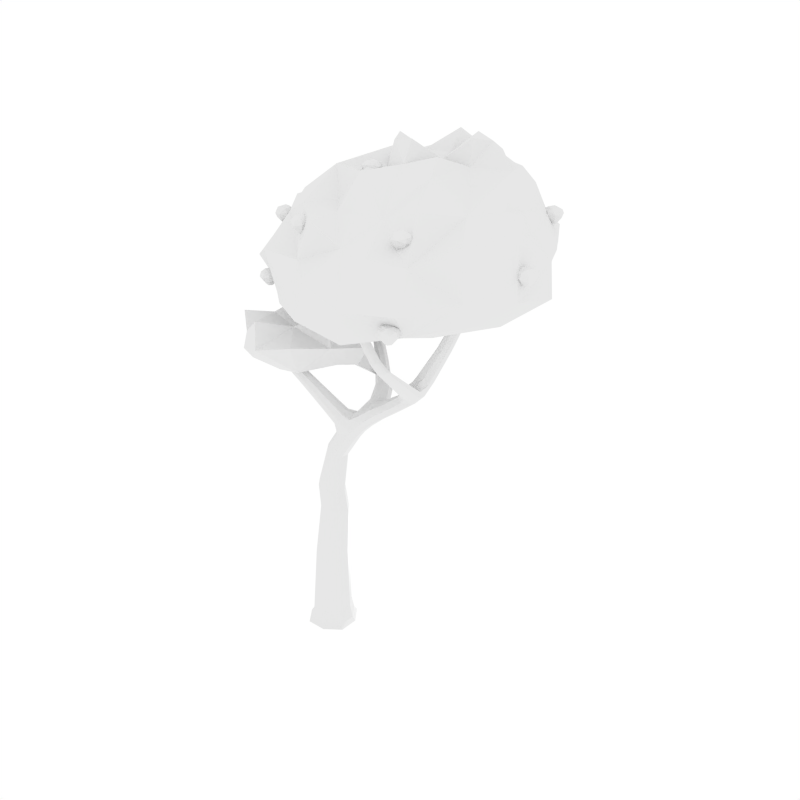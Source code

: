 # Source: tree2.blend  (saved by Blender 2.79.0; exported with 4.5.12 LTS)
import bpy
from mathutils import Matrix  # noqa: F401  (used for matrix-valued properties, if any)

bpy.ops.wm.read_factory_settings(use_empty=True)
scene = bpy.context.scene
scene.name = 'Scene'

# ---- collections
col_collection_1 = bpy.data.collections.new('Collection 1'); scene.collection.children.link(col_collection_1)

# ---- materials (node trees are filled in below, after node groups)
mat_material_005 = bpy.data.materials.new('Material.005')
mat_material_005.alpha_threshold = 0.0
mat_material_005.use_transparent_shadow = False
mat_material_005.roughness = 0.5

# ---- material node trees

# ---- world
world_world = bpy.data.worlds.new('World'); scene.world = world_world
world_world.color = (1.0, 1.0, 1.0)
world_world.use_sun_shadow = False
world_world.sun_shadow_jitter_overblur = 0.0
world_world.cycles.sampling_method = 'NONE'
world_world.cycles.sample_map_resolution = 256

# ---- lights
light_point = bpy.data.lights.new('Point', 'POINT')
light_point.transmission_factor = 0.0
light_point.energy = 100.0
light_point.shadow_buffer_clip_start = 0.5
light_point.shadow_soft_size = 0.1
light_point.shadow_maximum_resolution = 0.006
light_point.use_absolute_resolution = True

# ---- meshes
me_cube_036 = bpy.data.meshes.new('Cube.036')
me_cube_036.from_pydata([(0.2568, -0.7575, -0.908), (0.7159, 0.1501, -0.9079), (-0.1916, 0.6091, -0.908), (-0.6507, -0.2984, -0.9082), (0.5436, 0.09352, 4.073), (-0.9931, -0.1316, 8.057), (-0.2743, -0.1749, 4.301), (0.2598, -0.4218, 4.187), (0.009569, 0.3405, 4.187), (2.587, 1.336, 7.824), (0.9883, -0.087, 6.344), (0.8012, 0.5148, 6.354), (1.101, 0.2803, 6.143), (3.733, 1.363, 9.424), (2.945, 1.109, 7.803), (2.395, 0.9782, 7.936), (3.061, -1.044, 9.342), (3.307, 1.25, 9.465), (3.583, 1.08, 9.477), (3.457, 1.533, 9.413), (2.129, 0.4156, 7.374), (1.798, 0.6482, 7.473), (2.274, 0.7705, 7.217), (1.943, 1.003, 7.316), (3.229, -0.8947, 9.399), (2.968, -0.9718, 9.343), (3.136, -0.8228, 9.401), (2.938, 0.6891, 8.242), (2.519, 0.5538, 8.081), (3.042, 0.6862, 7.964), (2.623, 0.551, 7.803), (2.563, -1.238, 10.72), (2.36, -1.302, 10.67), (2.438, -1.368, 10.68), (2.484, -1.172, 10.71), (3.03, -0.0312, 8.779), (2.732, -0.1736, 8.673), (3.135, -0.06062, 8.642), (2.837, -0.2031, 8.536), (0.5712, 2.073, 8.077), (1.498, 0.4178, 6.619), (1.119, 0.3007, 7.032), (1.405, 0.06496, 6.825), (-0.4642, 2.89, 8.975), (0.5842, 2.209, 7.814), (0.2135, 2.055, 8.031), (-0.4034, 3.163, 8.833), (-0.7735, 2.947, 8.857), (-0.7127, 3.22, 8.714), (0.2264, 2.192, 7.768), (1.021, 0.9223, 6.869), (1.077, 0.9431, 7.283), (1.446, 1.048, 6.875), (1.503, 1.069, 7.289), (-0.5342, 3.158, 10.03), (-0.5763, 2.9, 10.14), (-0.8169, 3.207, 9.939), (-0.859, 2.95, 10.05), (0.6757, 0.1385, 5.401), (0.2577, 0.384, 5.537), (0.4803, -0.3073, 5.533), (0.06233, -0.06178, 5.669), (-1.33, -0.1233, 8.92), (-0.8868, -0.4837, 8.053), (-1.042, -0.3418, 7.91), (-0.8377, -0.2735, 8.199), (-1.355, -0.2338, 9.066), (-1.207, -0.2227, 8.997), (-1.402, -0.2734, 8.853), (-1.278, -0.3728, 8.93), (-0.1532, -0.0795, 7.632), (-0.4068, -0.1642, 7.274), (-0.2141, -0.34, 7.451), (-0.3458, 0.0963, 7.455), (-1.091, -0.4509, 8.448), (-1.233, -0.3266, 8.333), (-1.032, -0.2655, 8.562), (-1.175, -0.1412, 8.446), (0.4133, 0.3775, 6.734), (0.5841, -0.1883, 6.728), (0.3342, 0.03969, 6.499), (0.6631, 0.1495, 6.963), (-0.4141, -0.2208, 1.788), (-0.07318, 0.4436, 1.749), (0.5951, 0.1104, 1.709), (0.2542, -0.5539, 1.749), (-0.3117, -0.7549, -0.9081), (0.2334, -0.6706, -0.4499), (0.635, 0.1235, -0.4533), (-0.1591, 0.5253, -0.4499), (-0.5606, -0.2689, -0.4466), (-0.6481, 0.2702, -0.9081), (0.3769, 0.6064, -0.9079), (0.7132, -0.4184, -0.9079), (-0.7369, -0.3267, -1.051), (-0.2199, 0.6954, -1.051), (0.8021, 0.1784, -1.051), (0.2851, -0.8437, -1.051), (-0.2239, -0.1584, 3.544), (0.08466, 0.3845, 3.421), (0.6549, 0.1301, 3.298), (0.3463, -0.4128, 3.421), (0.3464, 0.3492, 4.102), (0.5363, -0.2292, 4.102), (-0.0793, -0.4239, 4.272), (-0.2648, 0.1412, 4.272), (0.8787, 0.216, 6.901), (0.933, 0.6352, 6.599), (1.26, 0.3348, 6.368), (1.164, -0.01779, 6.579), (0.7836, -0.1478, 6.544), (0.05524, 0.2252, 5.637), (1.12, 0.04031, 6.19), (0.5158, 0.3701, 5.437), (2.708, 1.084, 8.443), (2.89, 1.428, 8.35), (3.228, 1.214, 8.335), (3.092, 0.8551, 8.509), (2.399, 1.212, 7.888), (1.436, 0.7197, 6.686), (1.524, 0.1853, 6.668), (2.47, 0.7282, 7.992), (3.907, 1.414, 10.71), (4.066, 1.648, 10.7), (4.278, 1.522, 10.75), (4.16, 1.302, 10.76), (3.635, 1.519, 9.403), (3.725, 1.179, 9.456), (3.41, 1.095, 9.482), (3.311, 1.434, 9.438), (1.788, 0.8851, 7.418), (2.817, 1.314, 7.782), (3.008, 0.8548, 7.868), (1.928, 0.442, 7.464), (2.478, 0.5801, 7.63), (2.161, 0.8575, 7.696), (2.691, 0.9828, 7.53), (2.341, 1.21, 7.568), (3.011, -1.007, 9.717), (2.868, -1.15, 9.671), (3.098, -1.079, 9.729), (2.955, -1.223, 9.683), (3.17, -0.9922, 9.368), (2.467, 0.52, 7.906), (3.223, -0.8164, 9.416), (2.702, 0.6207, 8.226), (2.552, -1.169, 10.73), (2.365, -1.364, 10.67), (2.858, 0.6164, 7.81), (2.711, -0.2208, 8.581), (3.096, 0.723, 8.148), (2.853, -0.09824, 8.757), (2.968, 0.4408, 8.418), (2.589, 0.3037, 8.281), (3.076, 0.4367, 8.189), (2.697, 0.2995, 8.052), (2.405, -1.224, 10.68), (2.522, -1.323, 10.7), (3.011, -0.1424, 8.552), (3.158, -0.007116, 8.741), (2.97, -1.04, 9.33), (3.03, -0.8844, 9.371), (3.095, -0.521, 9.162), (2.88, -0.6686, 9.085), (3.194, -0.5797, 9.115), (2.979, -0.7273, 9.038), (2.145, 0.9742, 7.229), (2.284, 0.5362, 7.27), (1.062, 0.6114, 7.093), (1.237, 0.09177, 6.982), (1.596, 0.8957, 7.185), (1.83, 0.5547, 6.902), (1.415, 0.4346, 7.256), (1.722, 0.1974, 7.088), (-0.7786, 3.281, 9.187), (-0.4753, 3.228, 9.298), (-0.8306, 3.009, 9.321), (-0.5273, 2.956, 9.432), (-0.3559, 3.005, 8.936), (1.298, 1.01, 7.381), (-0.5434, 3.266, 8.736), (0.9488, 0.9028, 7.083), (-0.907, 3.085, 9.972), (-0.6666, 3.253, 9.957), (0.6706, 2.143, 7.962), (-0.6346, 2.858, 8.949), (0.4051, 2.237, 7.721), (-0.8199, 3.09, 8.759), (-0.4381, 2.898, 8.312), (-0.4911, 2.663, 8.484), (-0.1173, 2.857, 8.413), (-0.1703, 2.622, 8.585), (0.3857, 2.032, 8.116), (0.1339, 2.117, 7.892), (1.587, 1.092, 7.092), (1.213, 0.9785, 6.76), (0.8547, 1.425, 7.236), (0.8872, 1.392, 7.598), (1.254, 1.509, 7.235), (1.287, 1.477, 7.597), (-0.7297, 2.866, 10.12), (-0.4831, 3.011, 10.11), (0.2227, -0.2987, 5.635), (0.6019, 0.4496, 6.551), (0.6822, -0.1431, 5.433), (0.9784, 0.4871, 6.2), (0.9342, 0.2248, 5.853), (0.5883, 0.4636, 6.034), (0.7893, -0.1733, 6.026), (0.3548, 0.03857, 6.194), (-0.9221, -0.2826, 8.318), (-0.9736, -0.4866, 8.18), (-1.074, -0.1451, 8.182), (-1.126, -0.3491, 8.044), (-1.058, -0.1975, 7.948), (0.5605, 0.342, 6.908), (-0.825, -0.4103, 8.162), (0.442, -0.1647, 6.555), (-1.27, -0.2191, 9.078), (-1.325, -0.3265, 9.035), (-1.36, -0.1483, 9.027), (-1.415, -0.2557, 8.983), (-1.398, -0.1709, 8.867), (-1.088, -0.1603, 8.532), (-1.027, -0.386, 8.533), (-1.357, -0.3633, 8.875), (-0.4265, 0.01461, 7.32), (-0.9015, -0.1537, 8.165), (-0.1375, -0.2491, 7.585), (-0.9753, -0.469, 7.945), (-0.6308, -0.2139, 8.03), (-0.8476, -0.2863, 7.723), (-0.6829, -0.4366, 7.874), (-0.7955, -0.06353, 7.878), (-1.241, -0.1995, 8.36), (-1.25, -0.1381, 8.975), (-1.213, -0.3199, 8.982), (-1.175, -0.4383, 8.362), (-1.204, -0.4039, 8.738), (-1.334, -0.2946, 8.646), (-1.137, -0.2397, 8.824), (-1.268, -0.1304, 8.732), (-0.2323, 0.06891, 7.589), (-0.3237, -0.3219, 7.317), (0.3087, 0.2716, 6.559), (0.6835, -0.07038, 6.903), (0.1318, 0.2695, 7.002), (0.286, -0.2414, 6.997), (0.06048, -0.03554, 6.79), (0.3574, 0.06363, 7.209), (-0.1661, -0.5507, 1.778), (-0.4098, 0.192, 1.778), (0.5926, -0.3077, 1.719), (0.3453, 0.4458, 1.719), (-0.2641, -0.6681, -0.4474), (-0.5583, 0.2285, -0.4474), (0.3383, 0.5231, -0.4525), (0.6327, -0.3742, -0.4525), (-0.734, 0.3136, -1.051), (0.4203, 0.6924, -1.051), (0.7991, -0.4619, -1.051), (-0.3551, -0.8407, -1.051), (-0.0183, -0.4142, 3.513), (-0.2099, 0.1696, 3.513), (0.4446, 0.4, 3.329), (0.6455, -0.212, 3.329), (0.9505, -0.03242, 6.79), (0.8022, 0.5113, 6.83), (1.149, 0.6192, 6.448), (1.283, 0.1025, 6.417), (2.774, 0.8248, 8.382), (2.711, 1.307, 8.404), (3.107, 1.41, 8.316), (3.211, 0.9299, 8.295), (4.057, 1.309, 10.86), (3.981, 1.586, 10.82), (4.203, 1.638, 10.72), (4.272, 1.382, 10.76), (2.161, 1.09, 7.642), (2.563, 1.185, 7.516), (2.751, 0.7247, 7.612), (2.306, 0.6213, 7.739), (3.087, -1.002, 9.736), (2.921, -1.066, 9.688), (2.873, -1.218, 9.668), (3.051, -1.175, 9.707), (2.912, 0.3646, 8.059), (2.55, 0.2697, 8.137), (3.118, 0.4754, 8.342), (2.75, 0.3709, 8.402), (3.111, -0.6721, 9.063), (3.198, -0.5095, 9.16), (2.875, -0.7308, 9.044), (2.962, -0.5842, 9.133), (1.695, 0.8288, 6.957), (1.854, 0.3195, 6.95), (1.357, 0.7361, 7.256), (1.541, 0.2239, 7.221), (-0.8794, 3.151, 9.228), (-0.615, 3.329, 9.206), (-0.4244, 3.072, 9.395), (-0.693, 2.921, 9.408), (-0.06263, 2.724, 8.527), (-0.3449, 2.59, 8.574), (-0.2654, 2.943, 8.316), (-0.5438, 2.785, 8.376), (1.089, 1.425, 7.682), (0.777, 1.389, 7.423), (1.376, 1.516, 7.423), (1.041, 1.474, 7.139), (0.5605, -0.1872, 6.242), (0.3961, 0.3442, 6.247), (0.9485, -0.03153, 5.893), (0.7972, 0.4412, 5.901), (-0.9113, -0.4153, 8.282), (-0.9838, -0.1665, 8.285), (-1.061, -0.4724, 8.077), (-1.14, -0.2091, 8.079), (-1.266, -0.2925, 9.043), (-1.292, -0.1603, 9.038), (-1.373, -0.3224, 8.969), (-1.4, -0.1854, 8.963), (-0.8645, -0.1334, 7.763), (-0.6984, -0.08695, 7.993), (-0.6173, -0.3589, 7.99), (-0.7766, -0.4211, 7.76), (-1.335, -0.1823, 8.666), (-1.185, -0.1469, 8.799), (-1.139, -0.3462, 8.804), (-1.284, -0.3932, 8.671), (0.2647, 0.2374, 7.159), (0.1578, -0.2201, 6.841), (0.03743, 0.1738, 6.844), (0.3758, -0.1349, 7.155), (4.358, 1.041, 13.63), (4.991, 2.815, 13.51), (4.373, 5.762, 12.26), (2.188, 5.806, 13.37), (0.9051, 3.742, 10.21), (0.07124, 3.107, 14.22), (-2.015, 2.252, 9.83), (-2.592, 1.312, 12.34), (-2.843, 3.727, 10.65), (-1.152, 1.932, 13.95), (2.192, 4.472, 14.96), (2.715, 3.399, 14.21), (3.055, 4.764, 14.21), (0.4019, 4.779, 14.24), (-2.426, 3.5, 12.84), (-3.922, 1.162, 10.68), (2.393, 6.313, 11.93), (3.795, 5.206, 13.57), (5.486, 1.205, 10.72), (3.138, -2.836, 11.84), (6.213, 2.452, 12.42), (5.954, -1.159, 12.22), (2.268, -0.4456, 10.38), (0.3947, 4.962, 11.14), (2.012, 5.32, 14.22), (1.236, 2.208, 14.29), (0.8407, 3.693, 14.38), (3.232, 4.993, 11.36), (0.2875, 4.947, 13.07), (2.286, 0.04583, 13.36), (0.5434, 0.08372, 13.23), (-0.03458, -0.9862, 11.98), (-1.185, -0.7398, 10.66), (-0.5494, -0.4747, 10.24), (-0.2429, 1.111, 8.04), (0.1022, 1.635, 8.663), (0.3629, -0.1498, 9.048), (-0.8383, 1.25, 9.935), (-1.447, 2.618, 8.584), (-2.656, -0.5046, 8.693), (-2.544, 1.384, 8.713), (-2.156, 0.03684, 9.518), (-1.457, -1.514, 8.929), (-1.927, -0.08132, 7.645), (1.594, 2.027, 9.891), (3.296, 2.64, 13.94), (6.045, -0.8024, 11.53), (6.514, 0.3896, 12.46), (5.165, 4.435, 12.22), (-1.07, 4.734, 10.73), (0.5256, 4.584, 10.6), (2.094, 5.547, 13.93), (3.396, 6.061, 12.24), (4.324, 5.78, 11.44), (3.488, 4.929, 14.06), (-0.3952, 3.065, 9.63), (-0.1954, 2.746, 13.74), (-2.433, 0.2762, 10.75), (-3.64, 2.369, 10.75), (-3.344, 1.581, 9.984), (-1.945, 1.361, 13.2), (-1.331, 0.8195, 9.677), (-2.649, 3.419, 9.666), (-1.873, 3.068, 13.57), (-0.1361, 0.9037, 13.29), (2.523, 3.725, 14.94), (2.021, 4.979, 14.22), (2.699, 4.678, 14.29), (0.1598, 3.327, 14.86), (0.6163, 2.207, 14.1), (0.01307, 4.196, 14.12), (3.407, 4.0, 14.72), (2.626, 5.26, 14.16), (1.386, -2.273, 11.93), (4.501, 4.175, 13.69), (-0.9573, 4.541, 12.97), (2.956, 5.506, 13.34), (-1.31, 0.324, 12.12), (-3.171, 2.244, 12.57), (-2.455, 3.255, 11.72), (-3.229, 1.317, 11.57), (2.252, 6.17, 12.7), (3.735, 5.22, 12.72), (2.966, -1.522, 12.84), (0.7523, -0.7296, 9.756), (1.29, 0.04339, 13.32), (4.968, 1.967, 13.68), (6.459, 2.196, 11.48), (5.496, 2.476, 13.05), (4.28, 3.649, 10.72), (1.548, 1.401, 14.0), (2.912, -2.45, 10.69), (2.726, 5.668, 11.56), (0.3789, 4.738, 13.82), (1.096, 2.722, 14.9), (0.5926, 4.448, 14.28), (0.1907, 5.29, 12.1), (5.574, -0.7107, 13.52), (4.751, -2.34, 11.92), (3.961, 0.137, 10.32), (1.494, 5.304, 11.59), (1.079, 5.396, 14.53), (2.031, 2.721, 14.52), (1.514, 4.059, 14.3), (2.141, 4.461, 10.51), (1.206, 5.441, 13.23), (3.365, 0.1933, 13.79), (0.2692, -0.7445, 13.11), (-0.5739, -1.091, 11.08), (-0.8582, -0.9809, 10.45), (-3.255, 0.8111, 8.591), (-2.095, -1.386, 8.792), (-2.3, -0.3138, 8.324), (-2.933, -0.5045, 9.539), (-0.6236, 2.4, 8.566), (1.111, 0.7326, 8.993), (0.6262, 1.705, 7.548), (-0.3576, 1.536, 9.457), (-0.9892, 2.182, 7.592), (-1.568, -0.9897, 8.458), (-1.724, -1.204, 9.696), (-2.471, 1.054, 9.213), (-2.416, 1.093, 8.04), (0.1926, 0.2811, 8.308), (-0.04561, 0.2182, 9.995), (-1.296, 1.949, 9.287), (-2.198, 2.115, 8.678), (-1.498, 0.6353, 9.655), (-0.5133, -0.9635, 9.074), (-1.135, 0.4369, 7.799), (0.8663, -2.092, 10.71), (0.1134, 1.402, 10.19), (0.4816, 1.164, 14.17), (5.048, 4.236, 11.51), (4.022, 3.631, 14.26), (6.491, 0.4599, 11.9), (-0.8574, 4.387, 14.1), (-0.7749, 4.02, 10.15), (3.547, 6.207, 11.61), (2.834, 5.497, 13.92), (-0.8846, 0.1902, 13.22), (-2.199, 0.3445, 10.31), (-2.281, 2.241, 12.9), (-3.292, 2.415, 10.3), (0.5505, 2.601, 14.81), (2.961, 4.143, 14.86), (0.2857, 4.073, 14.18), (2.468, 5.035, 14.21), (1.644, -0.993, 12.7), (6.217, 0.8455, 13.61), (4.829, 4.335, 13.02), (-0.9823, 4.526, 11.87), (3.156, 5.688, 12.74), (-2.282, -0.1517, 11.57), (-3.618, 2.296, 11.66), (2.899, 2.757, 10.48), (2.456, 1.912, 14.16), (4.568, -1.845, 11.16), (1.618, 5.424, 10.79), (1.074, 5.538, 13.98), (1.748, 3.34, 14.28), (1.225, 4.907, 14.85), (1.431, 5.205, 12.36), (4.276, -1.365, 12.82), (-2.783, 0.5532, 8.078), (-2.579, 0.5403, 9.023), (-2.194, -1.128, 9.239), (-2.025, -1.099, 8.395), (-0.8273, 1.982, 9.133), (-0.3796, 2.075, 8.035), (0.2117, 0.8769, 9.545), (0.5739, 0.8015, 8.245), (-1.63, 1.424, 8.293), (-0.5552, -0.6836, 8.16), (-1.002, -0.2942, 9.435), (-2.19, 1.83, 9.687), (3.735, -0.7758, 13.12), (3.802, -0.8105, 13.26), (3.575, -0.8939, 13.14), (3.392, -0.8688, 13.15), (3.377, -0.9192, 13.3), (3.23, -0.7221, 13.27), (3.308, -0.5301, 13.15), (3.462, -0.3429, 13.25), (3.691, -0.3827, 13.23), (3.829, -0.5742, 13.21), (3.454, -0.5154, 13.48), (3.475, -0.3852, 13.4), (3.274, -0.4832, 13.35), (3.566, -0.5615, 12.98), (3.446, -0.5716, 12.99), (3.401, -0.6833, 13.0), (3.616, -0.6654, 12.98), (3.493, -0.7656, 12.99), (3.65, -0.7817, 13.47), (3.614, -0.9487, 13.34), (3.775, -0.7931, 13.38), (3.679, -0.5524, 13.46), (3.804, -0.584, 13.38), (3.682, -0.4186, 13.38), (3.423, -0.7425, 13.49), (3.285, -0.7127, 13.42), (3.406, -0.8781, 13.42), (-3.049, 1.613, 11.89), (-2.975, 1.562, 12.02), (-3.213, 1.501, 11.9), (-3.393, 1.531, 11.93), (-3.402, 1.467, 12.08), (-3.542, 1.672, 12.07), (-3.462, 1.871, 11.97), (-3.295, 2.042, 12.07), (-3.068, 1.995, 12.04), (-2.941, 1.802, 11.99), (-3.297, 1.848, 12.29), (-3.275, 1.985, 12.21), (-3.482, 1.9, 12.17), (-3.216, 1.847, 11.78), (-3.335, 1.84, 11.79), (-3.384, 1.73, 11.79), (-3.17, 1.742, 11.76), (-3.297, 1.646, 11.77), (-3.115, 1.577, 12.24), (-3.165, 1.425, 12.09), (-2.996, 1.57, 12.14), (-3.075, 1.805, 12.25), (-2.957, 1.777, 12.15), (-3.071, 1.945, 12.18), (-3.338, 1.623, 12.27), (-3.478, 1.665, 12.22), (-3.365, 1.496, 12.19), (6.395, 0.8984, 12.48), (6.352, 0.949, 12.63), (6.581, 0.9689, 12.48), (6.751, 0.8954, 12.48), (6.793, 0.9387, 12.63), (6.878, 0.7095, 12.59), (6.741, 0.5464, 12.48), (6.552, 0.407, 12.59), (6.34, 0.5074, 12.59), (6.258, 0.729, 12.58), (6.626, 0.5695, 12.82), (6.563, 0.4503, 12.74), (6.778, 0.4909, 12.68), (6.486, 0.6475, 12.33), (6.605, 0.6248, 12.33), (6.678, 0.7203, 12.33), (6.466, 0.7611, 12.33), (6.612, 0.8244, 12.33), (6.509, 0.8787, 12.82), (6.576, 1.031, 12.68), (6.384, 0.924, 12.74), (6.418, 0.6659, 12.82), (6.299, 0.7305, 12.74), (6.372, 0.5384, 12.74), (6.717, 0.7797, 12.82), (6.836, 0.7142, 12.74), (6.763, 0.9064, 12.74), (4.69, 4.732, 12.84), (4.647, 4.782, 12.99), (4.876, 4.802, 12.84), (5.046, 4.729, 12.84), (5.088, 4.772, 12.99), (5.173, 4.543, 12.95), (5.036, 4.38, 12.84), (4.847, 4.24, 12.95), (4.635, 4.341, 12.95), (4.553, 4.562, 12.94), (4.921, 4.403, 13.18), (4.859, 4.284, 13.1), (5.074, 4.324, 13.04), (4.782, 4.481, 12.69), (4.9, 4.458, 12.69), (4.974, 4.554, 12.69), (4.761, 4.594, 12.69), (4.907, 4.658, 12.69), (4.804, 4.712, 13.18), (4.871, 4.864, 13.04), (4.679, 4.757, 13.1), (4.714, 4.499, 13.18), (4.595, 4.564, 13.1), (4.668, 4.372, 13.1), (5.013, 4.613, 13.18), (5.132, 4.547, 13.1), (5.059, 4.74, 13.1), (-1.327, 2.019, 8.165), (-1.281, 2.066, 8.314), (-1.24, 1.84, 8.165), (-1.297, 1.664, 8.165), (-1.25, 1.626, 8.314), (-1.471, 1.52, 8.272), (-1.646, 1.641, 8.165), (-1.802, 1.817, 8.277), (-1.722, 2.037, 8.277), (-1.509, 2.139, 8.263), (-1.633, 1.758, 8.504), (-1.758, 1.809, 8.424), (-1.698, 1.599, 8.36), (-1.569, 1.904, 8.013), (-1.58, 1.784, 8.012), (-1.478, 1.719, 8.013), (-1.457, 1.935, 8.012), (-1.381, 1.796, 8.012), (-1.336, 1.903, 8.503), (-1.179, 1.85, 8.367), (-1.303, 2.032, 8.424), (-1.557, 1.974, 8.503), (-1.503, 2.098, 8.427), (-1.688, 2.007, 8.427), (-1.416, 1.686, 8.502), (-1.47, 1.562, 8.427), (-1.285, 1.652, 8.427), (0.4661, 2.066, 13.96), (0.5125, 2.113, 14.11), (0.5536, 1.887, 13.96), (0.4961, 1.711, 13.96), (0.5432, 1.673, 14.11), (0.3228, 1.567, 14.07), (0.1477, 1.688, 13.96), (-0.00866, 1.864, 14.07), (0.07172, 2.084, 14.07), (0.2848, 2.186, 14.06), (0.16, 1.805, 14.3), (0.03559, 1.856, 14.22), (0.09586, 1.646, 14.16), (0.2248, 1.951, 13.81), (0.2132, 1.831, 13.81), (0.3151, 1.767, 13.81), (0.336, 1.982, 13.81), (0.4125, 1.843, 13.81), (0.4571, 1.95, 14.3), (0.6149, 1.897, 14.16), (0.4906, 2.079, 14.22), (0.2367, 2.021, 14.3), (0.2901, 2.145, 14.22), (0.1056, 2.055, 14.22), (0.3778, 1.733, 14.3), (0.3236, 1.609, 14.22), (0.5082, 1.699, 14.22), (-0.2218, -0.237, 12.73), (-0.1753, -0.1897, 12.88), (-0.1342, -0.4159, 12.73), (-0.1917, -0.592, 12.73), (-0.1447, -0.6298, 12.88), (-0.365, -0.7358, 12.84), (-0.5401, -0.6145, 12.73), (-0.6965, -0.4388, 12.84), (-0.6161, -0.2188, 12.84), (-0.4031, -0.1166, 12.83), (-0.5278, -0.4977, 13.07), (-0.6523, -0.4465, 12.99), (-0.592, -0.6567, 12.93), (-0.4631, -0.3516, 12.58), (-0.4746, -0.4716, 12.58), (-0.3728, -0.5361, 12.58), (-0.3519, -0.3205, 12.58), (-0.2753, -0.4599, 12.58), (-0.2308, -0.3523, 13.07), (-0.07298, -0.4053, 12.93), (-0.1972, -0.2239, 12.99), (-0.4511, -0.2819, 13.07), (-0.3977, -0.1578, 12.99), (-0.5823, -0.2481, 12.99), (-0.31, -0.5694, 13.07), (-0.3642, -0.6937, 12.99), (-0.1797, -0.6034, 12.99), (-0.8523, 4.729, 12.96), (-0.8058, 4.777, 13.11), (-0.7648, 4.55, 12.96), (-0.8223, 4.374, 12.96), (-0.7752, 4.336, 13.11), (-0.9956, 4.231, 13.07), (-1.171, 4.352, 12.96), (-1.327, 4.528, 13.07), (-1.247, 4.748, 13.07), (-1.034, 4.85, 13.06), (-1.158, 4.469, 13.3), (-1.283, 4.52, 13.22), (-1.223, 4.31, 13.16), (-1.094, 4.615, 12.81), (-1.105, 4.495, 12.81), (-1.003, 4.43, 12.81), (-0.9824, 4.646, 12.81), (-0.9058, 4.506, 12.81), (-0.8613, 4.614, 13.3), (-0.7035, 4.561, 13.16), (-0.8278, 4.742, 13.22), (-1.082, 4.684, 13.3), (-1.028, 4.809, 13.22), (-1.213, 4.718, 13.22), (-0.9405, 4.397, 13.3), (-0.9948, 4.273, 13.22), (-0.8102, 4.363, 13.22), (0.7969, 5.406, 12.64), (0.754, 5.457, 12.79), (0.9831, 5.476, 12.64), (1.153, 5.403, 12.64), (1.195, 5.446, 12.79), (1.28, 5.217, 12.75), (1.143, 5.054, 12.64), (0.9538, 4.915, 12.75), (0.7422, 5.015, 12.75), (0.6602, 5.237, 12.74), (1.028, 5.077, 12.98), (0.9656, 4.958, 12.9), (1.18, 4.998, 12.84), (0.8886, 5.155, 12.49), (1.007, 5.132, 12.49), (1.081, 5.228, 12.49), (0.8679, 5.269, 12.49), (1.014, 5.332, 12.49), (0.9108, 5.386, 12.98), (0.9782, 5.538, 12.84), (0.786, 5.432, 12.9), (0.8203, 5.173, 12.98), (0.7017, 5.238, 12.9), (0.7745, 5.046, 12.9), (1.12, 5.287, 12.98), (1.238, 5.222, 12.9), (1.166, 5.414, 12.9), (-2.377, 4.312, 10.84), (-2.42, 4.362, 10.99), (-2.191, 4.382, 10.84), (-2.021, 4.309, 10.84), (-1.979, 4.352, 10.99), (-1.894, 4.123, 10.94), (-2.031, 3.96, 10.84), (-2.22, 3.82, 10.95), (-2.432, 3.921, 10.95), (-2.514, 4.142, 10.94), (-2.146, 3.983, 11.18), (-2.208, 3.864, 11.1), (-1.993, 3.904, 11.03), (-2.285, 4.061, 10.69), (-2.167, 4.038, 10.68), (-2.093, 4.134, 10.69), (-2.306, 4.174, 10.68), (-2.16, 4.238, 10.68), (-2.263, 4.292, 11.17), (-2.196, 4.444, 11.04), (-2.388, 4.337, 11.1), (-2.353, 4.079, 11.17), (-2.472, 4.144, 11.1), (-2.399, 3.952, 11.1), (-2.054, 4.193, 11.17), (-1.935, 4.128, 11.1), (-2.008, 4.32, 11.1), (-2.553, 0.3041, 10.49), (-2.596, 0.3547, 10.64), (-2.367, 0.3746, 10.49), (-2.197, 0.3011, 10.49), (-2.155, 0.3444, 10.64), (-2.07, 0.1152, 10.6), (-2.207, -0.04789, 10.49), (-2.396, -0.1873, 10.6), (-2.608, -0.08692, 10.6), (-2.69, 0.1347, 10.59), (-2.322, -0.02481, 10.83), (-2.384, -0.144, 10.75), (-2.169, -0.1034, 10.69), (-2.461, 0.0532, 10.34), (-2.343, 0.03054, 10.34), (-2.269, 0.126, 10.34), (-2.482, 0.1668, 10.34), (-2.336, 0.2301, 10.34), (-2.439, 0.2844, 10.83), (-2.372, 0.4366, 10.69), (-2.564, 0.3297, 10.75), (-2.529, 0.07155, 10.83), (-2.648, 0.1362, 10.75), (-2.575, -0.05594, 10.75), (-2.23, 0.1854, 10.83), (-2.111, 0.1199, 10.75), (-2.184, 0.3121, 10.75), (4.263, -2.096, 11.26), (4.221, -2.046, 11.41), (4.45, -2.026, 11.26), (4.62, -2.099, 11.26), (4.662, -2.056, 11.41), (4.747, -2.285, 11.37), (4.61, -2.448, 11.26), (4.42, -2.588, 11.37), (4.209, -2.487, 11.37), (4.127, -2.266, 11.36), (4.495, -2.425, 11.6), (4.432, -2.544, 11.52), (4.647, -2.504, 11.46), (4.355, -2.347, 11.11), (4.474, -2.37, 11.11), (4.547, -2.274, 11.11), (4.335, -2.234, 11.11), (4.48, -2.17, 11.11), (4.377, -2.116, 11.6), (4.445, -1.964, 11.46), (4.253, -2.071, 11.52), (4.287, -2.329, 11.6), (4.168, -2.264, 11.52), (4.241, -2.456, 11.52), (4.586, -2.215, 11.6), (4.705, -2.281, 11.52), (4.632, -2.088, 11.52)], [], [(251, 255, 90, 82), (251, 83, 89, 255), (253, 256, 89, 83), (253, 84, 88, 256), (252, 257, 88, 84), (252, 85, 87, 257), (254, 87, 85, 250), (253, 264, 100, 84), (250, 262, 98, 82), (84, 100, 265, 252), (0, 97, 260, 93), (0, 93, 257, 87), (0, 87, 254, 86), (0, 86, 261, 97), (1, 96, 259, 92), (1, 92, 256, 88), (1, 88, 257, 93), (1, 93, 260, 96), (2, 95, 258, 91), (2, 91, 255, 89), (2, 89, 256, 92), (2, 92, 259, 95), (3, 94, 261, 86), (3, 86, 254, 90), (3, 90, 255, 91), (3, 91, 258, 94), (4, 103, 265, 100), (4, 100, 264, 102), (58, 204, 103, 4), (60, 7, 103, 204), (265, 101, 85, 252), (82, 98, 263, 251), (263, 99, 83, 251), (85, 101, 262, 250), (61, 6, 104, 202), (83, 99, 264, 253), (5, 227, 323, 233), (5, 233, 322, 214), (5, 214, 317, 212), (5, 212, 315, 227), (6, 105, 263, 98), (6, 98, 262, 104), (61, 111, 105, 6), (59, 8, 105, 111), (7, 104, 262, 101), (7, 101, 265, 103), (60, 202, 104, 7), (8, 102, 264, 99), (8, 99, 263, 105), (59, 113, 102, 8), (58, 4, 102, 113), (9, 131, 279, 137), (9, 137, 278, 118), (9, 118, 271, 115), (9, 115, 272, 131), (10, 110, 310, 208), (10, 208, 312, 112), (10, 112, 269, 109), (10, 109, 266, 110), (11, 205, 313, 207), (11, 207, 311, 203), (11, 203, 267, 107), (11, 107, 268, 205), (12, 112, 312, 206), (12, 206, 313, 205), (12, 205, 268, 108), (12, 108, 269, 112), (13, 127, 273, 116), (13, 116, 272, 126), (13, 126, 276, 124), (13, 124, 277, 127), (14, 132, 280, 136), (14, 136, 279, 131), (14, 131, 272, 116), (14, 116, 273, 132), (15, 118, 278, 135), (15, 135, 281, 121), (15, 121, 270, 114), (15, 114, 271, 118), (16, 160, 292, 165), (16, 165, 290, 142), (16, 142, 285, 141), (16, 141, 284, 160), (17, 129, 271, 114), (17, 114, 270, 128), (17, 128, 274, 122), (17, 122, 275, 129), (18, 128, 270, 117), (18, 117, 273, 127), (18, 127, 277, 125), (18, 125, 274, 128), (19, 126, 272, 115), (19, 115, 271, 129), (19, 129, 275, 123), (19, 123, 276, 126), (20, 133, 297, 173), (20, 173, 295, 167), (20, 167, 280, 134), (20, 134, 281, 133), (21, 130, 296, 172), (21, 172, 297, 133), (21, 133, 281, 135), (21, 135, 278, 130), (22, 167, 295, 171), (22, 171, 294, 166), (22, 166, 279, 136), (22, 136, 280, 167), (23, 166, 294, 170), (23, 170, 296, 130), (23, 130, 278, 137), (23, 137, 279, 166), (24, 142, 290, 164), (24, 164, 291, 144), (24, 144, 282, 140), (24, 140, 285, 142), (25, 161, 293, 163), (25, 163, 292, 160), (25, 160, 284, 139), (25, 139, 283, 161), (26, 144, 291, 162), (26, 162, 293, 161), (26, 161, 283, 138), (26, 138, 282, 144), (27, 150, 273, 117), (27, 117, 270, 145), (27, 145, 289, 152), (27, 152, 288, 150), (28, 145, 270, 121), (28, 121, 281, 143), (28, 143, 287, 153), (28, 153, 289, 145), (29, 148, 280, 132), (29, 132, 273, 150), (29, 150, 288, 154), (29, 154, 286, 148), (30, 143, 281, 134), (30, 134, 280, 148), (30, 148, 286, 155), (30, 155, 287, 143), (31, 157, 285, 140), (31, 140, 282, 146), (32, 156, 283, 139), (32, 139, 284, 147), (33, 147, 284, 141), (33, 141, 285, 157), (34, 146, 282, 138), (34, 138, 283, 156), (35, 159, 288, 152), (35, 152, 289, 151), (35, 151, 293, 162), (35, 162, 291, 159), (36, 151, 289, 153), (36, 153, 287, 149), (36, 149, 292, 163), (36, 163, 293, 151), (37, 158, 286, 154), (37, 154, 288, 159), (37, 159, 291, 164), (37, 164, 290, 158), (38, 149, 287, 155), (38, 155, 286, 158), (38, 158, 290, 165), (38, 165, 292, 149), (39, 192, 306, 199), (39, 199, 308, 184), (39, 184, 302, 191), (39, 191, 303, 192), (40, 120, 269, 108), (40, 108, 268, 119), (40, 119, 294, 171), (40, 171, 295, 120), (41, 168, 267, 106), (41, 106, 266, 169), (41, 169, 297, 172), (41, 172, 296, 168), (42, 169, 266, 109), (42, 109, 269, 120), (42, 120, 295, 173), (42, 173, 297, 169), (43, 185, 303, 191), (43, 191, 302, 178), (43, 178, 300, 177), (43, 177, 301, 185), (44, 198, 309, 186), (44, 186, 304, 190), (44, 190, 302, 184), (44, 184, 308, 198), (45, 197, 306, 192), (45, 192, 303, 189), (45, 189, 305, 193), (45, 193, 307, 197), (46, 178, 302, 190), (46, 190, 304, 180), (46, 180, 299, 175), (46, 175, 300, 178), (47, 187, 305, 189), (47, 189, 303, 185), (47, 185, 301, 176), (47, 176, 298, 187), (48, 180, 304, 188), (48, 188, 305, 187), (48, 187, 298, 174), (48, 174, 299, 180), (49, 196, 307, 193), (49, 193, 305, 188), (49, 188, 304, 186), (49, 186, 309, 196), (50, 107, 267, 181), (50, 181, 307, 196), (50, 196, 309, 195), (50, 195, 268, 107), (51, 168, 296, 179), (51, 179, 306, 197), (51, 197, 307, 181), (51, 181, 267, 168), (52, 119, 268, 195), (52, 195, 309, 198), (52, 198, 308, 194), (52, 194, 294, 119), (53, 179, 296, 170), (53, 170, 294, 194), (53, 194, 308, 199), (53, 199, 306, 179), (54, 201, 300, 175), (54, 175, 299, 183), (55, 200, 301, 177), (55, 177, 300, 201), (56, 183, 299, 174), (56, 174, 298, 182), (57, 182, 298, 176), (57, 176, 301, 200), (58, 113, 313, 206), (58, 206, 312, 204), (59, 111, 311, 207), (59, 207, 313, 113), (60, 204, 312, 208), (60, 208, 310, 202), (61, 202, 310, 209), (61, 209, 311, 111), (62, 235, 327, 241), (62, 241, 326, 222), (62, 222, 321, 220), (62, 220, 319, 235), (63, 229, 325, 232), (63, 232, 324, 216), (63, 216, 314, 211), (63, 211, 316, 229), (64, 214, 322, 231), (64, 231, 325, 229), (64, 229, 316, 213), (64, 213, 317, 214), (65, 216, 324, 230), (65, 230, 323, 227), (65, 227, 315, 210), (65, 210, 314, 216), (66, 220, 321, 221), (66, 221, 320, 219), (66, 219, 318, 218), (66, 218, 319, 220), (67, 236, 328, 240), (67, 240, 327, 235), (67, 235, 319, 218), (67, 218, 318, 236), (68, 222, 326, 239), (68, 239, 329, 225), (68, 225, 320, 221), (68, 221, 321, 222), (69, 225, 329, 238), (69, 238, 328, 236), (69, 236, 318, 219), (69, 219, 320, 225), (70, 228, 333, 249), (70, 249, 330, 242), (70, 242, 323, 230), (70, 230, 324, 228), (71, 226, 332, 248), (71, 248, 331, 243), (71, 243, 325, 231), (71, 231, 322, 226), (72, 243, 331, 247), (72, 247, 333, 228), (72, 228, 324, 232), (72, 232, 325, 243), (73, 242, 330, 246), (73, 246, 332, 226), (73, 226, 322, 233), (73, 233, 323, 242), (74, 237, 316, 211), (74, 211, 314, 224), (74, 224, 328, 238), (74, 238, 329, 237), (75, 234, 317, 213), (75, 213, 316, 237), (75, 237, 329, 239), (75, 239, 326, 234), (76, 224, 314, 210), (76, 210, 315, 223), (76, 223, 327, 240), (76, 240, 328, 224), (77, 223, 315, 212), (77, 212, 317, 234), (77, 234, 326, 241), (77, 241, 327, 223), (78, 215, 267, 203), (78, 203, 311, 244), (78, 244, 332, 246), (78, 246, 330, 215), (79, 217, 310, 110), (79, 110, 266, 245), (79, 245, 333, 247), (79, 247, 331, 217), (80, 244, 311, 209), (80, 209, 310, 217), (80, 217, 331, 248), (80, 248, 332, 244), (81, 245, 266, 106), (81, 106, 267, 215), (81, 215, 330, 249), (81, 249, 333, 245), (334, 379, 490, 440), (334, 440, 497, 431), (334, 431, 483, 420), (334, 420, 468, 379), (335, 420, 483, 422), (335, 422, 484, 408), (335, 408, 468, 420), (336, 416, 484, 382), (336, 382, 467, 387), (336, 387, 472, 386), (336, 386, 486, 416), (337, 415, 496, 439), (337, 439, 493, 385), (337, 385, 473, 410), (337, 410, 486, 415), (338, 438, 489, 378), (338, 378, 465, 389), (338, 389, 471, 384), (338, 384, 492, 438), (339, 404, 470, 390), (339, 390, 466, 403), (339, 403, 478, 402), (339, 402, 480, 404), (340, 396, 471, 389), (340, 389, 465, 395), (340, 395, 475, 393), (340, 393, 477, 396), (341, 414, 487, 411), (341, 411, 474, 394), (341, 394, 476, 412), (341, 412, 488, 414), (342, 413, 485, 383), (342, 383, 471, 396), (342, 396, 477, 392), (342, 392, 488, 413), (343, 398, 466, 390), (343, 390, 470, 397), (343, 397, 476, 394), (343, 394, 474, 398), (344, 437, 494, 399), (344, 399, 479, 401), (344, 401, 481, 400), (344, 400, 495, 437), (345, 436, 490, 379), (345, 379, 468, 405), (345, 405, 479, 399), (345, 399, 494, 436), (346, 405, 468, 388), (346, 388, 473, 406), (346, 406, 481, 401), (346, 401, 479, 405), (347, 435, 493, 427), (347, 427, 470, 404), (347, 404, 480, 429), (347, 429, 495, 435), (348, 397, 470, 409), (348, 409, 485, 413), (348, 413, 488, 412), (348, 412, 476, 397), (349, 393, 475, 391), (349, 391, 487, 414), (349, 414, 488, 392), (349, 392, 477, 393), (350, 426, 492, 434), (350, 434, 496, 415), (350, 415, 486, 386), (350, 386, 472, 426), (351, 388, 468, 408), (351, 408, 484, 416), (351, 416, 486, 410), (351, 410, 473, 388), (352, 433, 489, 423), (352, 423, 467, 421), (352, 421, 469, 380), (352, 380, 491, 433), (353, 425, 491, 432), (353, 432, 497, 417), (353, 417, 482, 407), (353, 407, 464, 425), (354, 381, 469, 421), (354, 421, 467, 382), (354, 382, 484, 422), (354, 422, 483, 381), (355, 380, 469, 381), (355, 381, 483, 431), (355, 431, 497, 432), (355, 432, 491, 380), (356, 418, 465, 378), (356, 378, 489, 433), (356, 433, 491, 425), (356, 425, 464, 418), (357, 384, 471, 383), (357, 383, 485, 430), (357, 430, 496, 434), (357, 434, 492, 384), (358, 406, 473, 385), (358, 385, 493, 435), (358, 435, 495, 400), (358, 400, 481, 406), (359, 403, 466, 424), (359, 424, 490, 436), (359, 436, 494, 428), (359, 428, 478, 403), (360, 402, 478, 428), (360, 428, 494, 437), (360, 437, 495, 429), (360, 429, 480, 402), (361, 387, 467, 423), (361, 423, 489, 438), (361, 438, 492, 426), (361, 426, 472, 387), (362, 430, 485, 409), (362, 409, 470, 427), (362, 427, 493, 439), (362, 439, 496, 430), (363, 424, 466, 419), (363, 419, 482, 417), (363, 417, 497, 440), (363, 440, 490, 424), (364, 419, 466, 398), (364, 398, 474, 441), (364, 441, 482, 419), (365, 442, 464, 407), (365, 407, 482, 441), (365, 441, 474, 411), (365, 411, 487, 442), (366, 391, 475, 443), (366, 443, 464, 442), (366, 442, 487, 391), (367, 395, 465, 418), (367, 418, 464, 443), (367, 443, 475, 395), (368, 457, 507, 463), (368, 463, 506, 452), (368, 452, 503, 450), (368, 450, 505, 457), (369, 450, 503, 448), (369, 448, 502, 451), (369, 451, 504, 449), (369, 449, 505, 450), (370, 458, 508, 462), (370, 462, 507, 457), (370, 457, 505, 449), (370, 449, 504, 458), (371, 459, 509, 461), (371, 461, 508, 458), (371, 458, 504, 451), (371, 451, 502, 459), (372, 452, 506, 460), (372, 460, 509, 459), (372, 459, 502, 448), (372, 448, 503, 452), (373, 444, 498, 446), (373, 446, 501, 445), (373, 445, 500, 447), (373, 447, 499, 444), (374, 456, 498, 444), (374, 444, 499, 455), (374, 455, 509, 460), (374, 460, 506, 456), (375, 455, 499, 447), (375, 447, 500, 454), (375, 454, 508, 461), (375, 461, 509, 455), (376, 454, 500, 445), (376, 445, 501, 453), (376, 453, 507, 462), (376, 462, 508, 454), (377, 453, 501, 446), (377, 446, 498, 456), (377, 456, 506, 463), (377, 463, 507, 453), (525, 515, 516, 524), (527, 512, 513), (536, 534, 535), (530, 528, 529), (530, 529, 511), (510, 519, 511), (526, 519, 510), (517, 516, 522), (535, 534, 520, 522), (521, 522, 520), (511, 519, 532, 530), (517, 518, 523, 524), (515, 522, 516), (525, 527, 513, 515), (532, 531, 528, 530), (516, 517, 524), (517, 521, 533, 518), (522, 521, 517), (520, 531, 533, 521), (512, 529, 514, 513), (527, 526, 510, 512), (532, 533, 531), (524, 523, 526, 527, 525), (528, 534, 536, 529), (536, 514, 529), (520, 534, 528, 531), (532, 519, 518, 533), (535, 515, 514, 536), (522, 515, 535), (512, 510, 511, 529), (515, 513, 514), (519, 526, 523, 518), (552, 542, 543, 551), (554, 539, 540), (563, 561, 562), (557, 555, 556), (557, 556, 538), (537, 546, 538), (553, 546, 537), (544, 543, 549), (562, 561, 547, 549), (548, 549, 547), (538, 546, 559, 557), (544, 545, 550, 551), (542, 549, 543), (552, 554, 540, 542), (559, 558, 555, 557), (543, 544, 551), (544, 548, 560, 545), (549, 548, 544), (547, 558, 560, 548), (539, 556, 541, 540), (554, 553, 537, 539), (559, 560, 558), (551, 550, 553, 554, 552), (555, 561, 563, 556), (563, 541, 556), (547, 561, 555, 558), (559, 546, 545, 560), (562, 542, 541, 563), (549, 542, 562), (539, 537, 538, 556), (542, 540, 541), (546, 553, 550, 545), (579, 569, 570, 578), (581, 566, 567), (590, 588, 589), (584, 582, 583), (584, 583, 565), (564, 573, 565), (580, 573, 564), (571, 570, 576), (589, 588, 574, 576), (575, 576, 574), (565, 573, 586, 584), (571, 572, 577, 578), (569, 576, 570), (579, 581, 567, 569), (586, 585, 582, 584), (570, 571, 578), (571, 575, 587, 572), (576, 575, 571), (574, 585, 587, 575), (566, 583, 568, 567), (581, 580, 564, 566), (586, 587, 585), (578, 577, 580, 581, 579), (582, 588, 590, 583), (590, 568, 583), (574, 588, 582, 585), (586, 573, 572, 587), (589, 569, 568, 590), (576, 569, 589), (566, 564, 565, 583), (569, 567, 568), (573, 580, 577, 572), (606, 596, 597, 605), (608, 593, 594), (617, 615, 616), (611, 609, 610), (611, 610, 592), (591, 600, 592), (607, 600, 591), (598, 597, 603), (616, 615, 601, 603), (602, 603, 601), (592, 600, 613, 611), (598, 599, 604, 605), (596, 603, 597), (606, 608, 594, 596), (613, 612, 609, 611), (597, 598, 605), (598, 602, 614, 599), (603, 602, 598), (601, 612, 614, 602), (593, 610, 595, 594), (608, 607, 591, 593), (613, 614, 612), (605, 604, 607, 608, 606), (609, 615, 617, 610), (617, 595, 610), (601, 615, 609, 612), (613, 600, 599, 614), (616, 596, 595, 617), (603, 596, 616), (593, 591, 592, 610), (596, 594, 595), (600, 607, 604, 599), (633, 623, 624, 632), (635, 620, 621), (644, 642, 643), (638, 636, 637), (638, 637, 619), (618, 627, 619), (634, 627, 618), (625, 624, 630), (643, 642, 628, 630), (629, 630, 628), (619, 627, 640, 638), (625, 626, 631, 632), (623, 630, 624), (633, 635, 621, 623), (640, 639, 636, 638), (624, 625, 632), (625, 629, 641, 626), (630, 629, 625), (628, 639, 641, 629), (620, 637, 622, 621), (635, 634, 618, 620), (640, 641, 639), (632, 631, 634, 635, 633), (636, 642, 644, 637), (644, 622, 637), (628, 642, 636, 639), (640, 627, 626, 641), (643, 623, 622, 644), (630, 623, 643), (620, 618, 619, 637), (623, 621, 622), (627, 634, 631, 626), (660, 650, 651, 659), (662, 647, 648), (671, 669, 670), (665, 663, 664), (665, 664, 646), (645, 654, 646), (661, 654, 645), (652, 651, 657), (670, 669, 655, 657), (656, 657, 655), (646, 654, 667, 665), (652, 653, 658, 659), (650, 657, 651), (660, 662, 648, 650), (667, 666, 663, 665), (651, 652, 659), (652, 656, 668, 653), (657, 656, 652), (655, 666, 668, 656), (647, 664, 649, 648), (662, 661, 645, 647), (667, 668, 666), (659, 658, 661, 662, 660), (663, 669, 671, 664), (671, 649, 664), (655, 669, 663, 666), (667, 654, 653, 668), (670, 650, 649, 671), (657, 650, 670), (647, 645, 646, 664), (650, 648, 649), (654, 661, 658, 653), (687, 677, 678, 686), (689, 674, 675), (698, 696, 697), (692, 690, 691), (692, 691, 673), (672, 681, 673), (688, 681, 672), (679, 678, 684), (697, 696, 682, 684), (683, 684, 682), (673, 681, 694, 692), (679, 680, 685, 686), (677, 684, 678), (687, 689, 675, 677), (694, 693, 690, 692), (678, 679, 686), (679, 683, 695, 680), (684, 683, 679), (682, 693, 695, 683), (674, 691, 676, 675), (689, 688, 672, 674), (694, 695, 693), (686, 685, 688, 689, 687), (690, 696, 698, 691), (698, 676, 691), (682, 696, 690, 693), (694, 681, 680, 695), (697, 677, 676, 698), (684, 677, 697), (674, 672, 673, 691), (677, 675, 676), (681, 688, 685, 680), (714, 704, 705, 713), (716, 701, 702), (725, 723, 724), (719, 717, 718), (719, 718, 700), (699, 708, 700), (715, 708, 699), (706, 705, 711), (724, 723, 709, 711), (710, 711, 709), (700, 708, 721, 719), (706, 707, 712, 713), (704, 711, 705), (714, 716, 702, 704), (721, 720, 717, 719), (705, 706, 713), (706, 710, 722, 707), (711, 710, 706), (709, 720, 722, 710), (701, 718, 703, 702), (716, 715, 699, 701), (721, 722, 720), (713, 712, 715, 716, 714), (717, 723, 725, 718), (725, 703, 718), (709, 723, 717, 720), (721, 708, 707, 722), (724, 704, 703, 725), (711, 704, 724), (701, 699, 700, 718), (704, 702, 703), (708, 715, 712, 707), (741, 731, 732, 740), (743, 728, 729), (752, 750, 751), (746, 744, 745), (746, 745, 727), (726, 735, 727), (742, 735, 726), (733, 732, 738), (751, 750, 736, 738), (737, 738, 736), (727, 735, 748, 746), (733, 734, 739, 740), (731, 738, 732), (741, 743, 729, 731), (748, 747, 744, 746), (732, 733, 740), (733, 737, 749, 734), (738, 737, 733), (736, 747, 749, 737), (728, 745, 730, 729), (743, 742, 726, 728), (748, 749, 747), (740, 739, 742, 743, 741), (744, 750, 752, 745), (752, 730, 745), (736, 750, 744, 747), (748, 735, 734, 749), (751, 731, 730, 752), (738, 731, 751), (728, 726, 727, 745), (731, 729, 730), (735, 742, 739, 734), (768, 758, 759, 767), (770, 755, 756), (779, 777, 778), (773, 771, 772), (773, 772, 754), (753, 762, 754), (769, 762, 753), (760, 759, 765), (778, 777, 763, 765), (764, 765, 763), (754, 762, 775, 773), (760, 761, 766, 767), (758, 765, 759), (768, 770, 756, 758), (775, 774, 771, 773), (759, 760, 767), (760, 764, 776, 761), (765, 764, 760), (763, 774, 776, 764), (755, 772, 757, 756), (770, 769, 753, 755), (775, 776, 774), (767, 766, 769, 770, 768), (771, 777, 779, 772), (779, 757, 772), (763, 777, 771, 774), (775, 762, 761, 776), (778, 758, 757, 779), (765, 758, 778), (755, 753, 754, 772), (758, 756, 757), (762, 769, 766, 761), (795, 785, 786, 794), (797, 782, 783), (806, 804, 805), (800, 798, 799), (800, 799, 781), (780, 789, 781), (796, 789, 780), (787, 786, 792), (805, 804, 790, 792), (791, 792, 790), (781, 789, 802, 800), (787, 788, 793, 794), (785, 792, 786), (795, 797, 783, 785), (802, 801, 798, 800), (786, 787, 794), (787, 791, 803, 788), (792, 791, 787), (790, 801, 803, 791), (782, 799, 784, 783), (797, 796, 780, 782), (802, 803, 801), (794, 793, 796, 797, 795), (798, 804, 806, 799), (806, 784, 799), (790, 804, 798, 801), (802, 789, 788, 803), (805, 785, 784, 806), (792, 785, 805), (782, 780, 781, 799), (785, 783, 784), (789, 796, 793, 788), (254, 250, 82, 90), (822, 812, 813, 821), (824, 809, 810), (833, 831, 832), (827, 825, 826), (827, 826, 808), (807, 816, 808), (823, 816, 807), (814, 813, 819), (832, 831, 817, 819), (818, 819, 817), (808, 816, 829, 827), (814, 815, 820, 821), (812, 819, 813), (822, 824, 810, 812), (829, 828, 825, 827), (813, 814, 821), (814, 818, 830, 815), (819, 818, 814), (817, 828, 830, 818), (809, 826, 811, 810), (824, 823, 807, 809), (829, 830, 828), (821, 820, 823, 824, 822), (825, 831, 833, 826), (833, 811, 826), (817, 831, 825, 828), (829, 816, 815, 830), (832, 812, 811, 833), (819, 812, 832), (809, 807, 808, 826), (812, 810, 811), (816, 823, 820, 815)])
_uv = me_cube_036.uv_layers.new(name='UVMap')
_uv.uv.foreach_set('vector', [0.7088, 0.1114, 0.7088, 0.04216, 0.7239, 0.04141, 0.7214, 0.1111, 0.7088, 0.1114, 0.6862, 0.1087, 0.6961, 0.04061, 0.7088, 0.04216, 0.3524, 0.2041, 0.3448, 0.3002, 0.3295, 0.2947, 0.3262, 0.1971, 0.3524, 0.2041, 0.3714, 0.205, 0.3674, 0.3007, 0.3448, 0.3002, 0.3855, 0.2016, 0.3842, 0.2972, 0.3674, 0.3007, 0.3714, 0.205, 0.5852, 0.1112, 0.5724, 0.1078, 0.5924, 0.04072, 0.6073, 0.04568, 0.5798, 0.03623, 0.5924, 0.04072, 0.5724, 0.1078, 0.5614, 0.1048, 0.3524, 0.2041, 0.3606, 0.134, 0.3761, 0.1358, 0.3714, 0.205, 0.09828, 0.2769, 0.09523, 0.1969, 0.1096, 0.1946, 0.1162, 0.2752, 0.3714, 0.205, 0.3761, 0.1358, 0.3874, 0.1319, 0.3855, 0.2016, 0.5963, 0.02671, 0.597, 0.02227, 0.6162, 0.02876, 0.6133, 0.03247, 0.5963, 0.02671, 0.6133, 0.03247, 0.6073, 0.04568, 0.5924, 0.04072, 0.07861, 0.398, 0.08147, 0.3768, 0.1002, 0.3787, 0.1, 0.4003, 0.07861, 0.398, 0.1, 0.4003, 0.09954, 0.4075, 0.07539, 0.4049, 0.3679, 0.3218, 0.3693, 0.3292, 0.3402, 0.3286, 0.3421, 0.3213, 0.3679, 0.3218, 0.3421, 0.3213, 0.3448, 0.3002, 0.3674, 0.3007, 0.3679, 0.3218, 0.3674, 0.3007, 0.3842, 0.2972, 0.3871, 0.3178, 0.3679, 0.3218, 0.3871, 0.3178, 0.3909, 0.3247, 0.3693, 0.3292, 0.6938, 0.02648, 0.6914, 0.02227, 0.7078, 0.02417, 0.7083, 0.02817, 0.6938, 0.02648, 0.7083, 0.02817, 0.7088, 0.04216, 0.6961, 0.04061, 0.3246, 0.3151, 0.3295, 0.2947, 0.3448, 0.3002, 0.3421, 0.3213, 0.3246, 0.3151, 0.3421, 0.3213, 0.3402, 0.3286, 0.3205, 0.3217, 0.1246, 0.3985, 0.1272, 0.4055, 0.09954, 0.4075, 0.1, 0.4003, 0.1246, 0.3985, 0.1, 0.4003, 0.1002, 0.3787, 0.1217, 0.3771, 0.7256, 0.02727, 0.7239, 0.04141, 0.7088, 0.04216, 0.7083, 0.02817, 0.7256, 0.02727, 0.7083, 0.02817, 0.7078, 0.02417, 0.7272, 0.02316, 0.3756, 0.1002, 0.3864, 0.09661, 0.3874, 0.1319, 0.3761, 0.1358, 0.3756, 0.1002, 0.3761, 0.1358, 0.3606, 0.134, 0.361, 0.09857, 0.3811, 0.04348, 0.3909, 0.0402, 0.3864, 0.09661, 0.3756, 0.1002, 0.5435, 0.2253, 0.5498, 0.1821, 0.5608, 0.1829, 0.5523, 0.2248, 0.5717, 0.1607, 0.5599, 0.1598, 0.5724, 0.1078, 0.5852, 0.1112, 0.7214, 0.1111, 0.7233, 0.1617, 0.7078, 0.165, 0.7088, 0.1114, 0.7078, 0.165, 0.6986, 0.161, 0.6862, 0.1087, 0.7088, 0.1114, 0.5724, 0.1078, 0.5599, 0.1598, 0.5362, 0.1516, 0.5614, 0.1048, 0.1001, 0.09671, 0.1106, 0.1607, 0.09682, 0.1629, 0.08791, 0.09927, 0.3262, 0.1971, 0.3503, 0.1259, 0.3606, 0.134, 0.3524, 0.2041, 0.4165, 0.2121, 0.4118, 0.2148, 0.4113, 0.2039, 0.4163, 0.2011, 0.7247, 0.3113, 0.7208, 0.3049, 0.7235, 0.3015, 0.7273, 0.3081, 0.7247, 0.3113, 0.7273, 0.3081, 0.7284, 0.3126, 0.7259, 0.3157, 0.4165, 0.2121, 0.4164, 0.2188, 0.4118, 0.2213, 0.4118, 0.2148, 0.719, 0.1896, 0.7093, 0.1891, 0.7078, 0.165, 0.7233, 0.1617, 0.1106, 0.1607, 0.1096, 0.1946, 0.09523, 0.1969, 0.09682, 0.1629, 0.7126, 0.2312, 0.7039, 0.2306, 0.7093, 0.1891, 0.719, 0.1896, 0.6972, 0.2268, 0.6948, 0.1876, 0.7093, 0.1891, 0.7039, 0.2306, 0.5498, 0.1821, 0.5402, 0.1815, 0.5362, 0.1516, 0.5599, 0.1598, 0.5498, 0.1821, 0.5599, 0.1598, 0.5717, 0.1607, 0.5608, 0.1829, 0.5435, 0.2253, 0.536, 0.226, 0.5402, 0.1815, 0.5498, 0.1821, 0.3512, 0.09107, 0.361, 0.09857, 0.3606, 0.134, 0.3503, 0.1259, 0.6948, 0.1876, 0.6986, 0.161, 0.7078, 0.165, 0.7093, 0.1891, 0.3603, 0.03463, 0.3684, 0.04178, 0.361, 0.09857, 0.3512, 0.09107, 0.3811, 0.04348, 0.3756, 0.1002, 0.361, 0.09857, 0.3684, 0.04178, 0.822, 0.2807, 0.8125, 0.2769, 0.8269, 0.2736, 0.836, 0.2775, 0.2185, 0.05773, 0.2223, 0.04486, 0.231, 0.04567, 0.2273, 0.05805, 0.2185, 0.05773, 0.2273, 0.05805, 0.2286, 0.08096, 0.2202, 0.08101, 0.254, 0.2207, 0.254, 0.2413, 0.2459, 0.2403, 0.2454, 0.2195, 0.5517, 0.2554, 0.5435, 0.2593, 0.5402, 0.2479, 0.5485, 0.2436, 0.5517, 0.2554, 0.5485, 0.2436, 0.5561, 0.2417, 0.5586, 0.2526, 0.5517, 0.2554, 0.5586, 0.2526, 0.5615, 0.2612, 0.5549, 0.2645, 0.5517, 0.2554, 0.5549, 0.2645, 0.547, 0.2688, 0.5435, 0.2593, 0.3743, 0.005519, 0.3803, 0.01406, 0.3756, 0.02492, 0.3688, 0.01692, 0.6884, 0.25, 0.6918, 0.2409, 0.6973, 0.2484, 0.6922, 0.2571, 0.6884, 0.25, 0.6922, 0.2571, 0.6885, 0.265, 0.6835, 0.2573, 0.6884, 0.25, 0.6835, 0.2573, 0.682, 0.2515, 0.6876, 0.2443, 0.9107, 0.2478, 0.9122, 0.237, 0.9226, 0.2352, 0.9206, 0.2466, 0.3909, 0.01643, 0.387, 0.02702, 0.3756, 0.02492, 0.3803, 0.01406, 0.9107, 0.2478, 0.9133, 0.2585, 0.9026, 0.2629, 0.9015, 0.2488, 0.9107, 0.2478, 0.9015, 0.2488, 0.9028, 0.2383, 0.9122, 0.237, 0.6133, 0.3803, 0.6098, 0.3804, 0.6046, 0.3395, 0.6092, 0.3421, 0.2392, 0.2881, 0.2365, 0.2448, 0.2459, 0.2403, 0.2467, 0.2842, 0.2392, 0.2881, 0.2467, 0.2842, 0.2495, 0.3377, 0.244, 0.341, 0.6133, 0.3803, 0.6162, 0.426, 0.6136, 0.4258, 0.6098, 0.3804, 0.8091, 0.2664, 0.8087, 0.2545, 0.8232, 0.2512, 0.8235, 0.2632, 0.8091, 0.2664, 0.8235, 0.2632, 0.8269, 0.2736, 0.8125, 0.2769, 0.2355, 0.2243, 0.2454, 0.2195, 0.2459, 0.2403, 0.2365, 0.2448, 0.8091, 0.2664, 0.7918, 0.2689, 0.796, 0.2564, 0.8087, 0.2545, 0.8594, 0.1741, 0.8493, 0.1727, 0.8576, 0.1608, 0.8676, 0.1625, 0.8594, 0.1741, 0.8676, 0.1625, 0.8773, 0.1707, 0.8699, 0.1793, 0.8594, 0.1741, 0.8699, 0.1793, 0.8613, 0.1954, 0.8495, 0.1914, 0.2374, 0.05532, 0.238, 0.07805, 0.2286, 0.08096, 0.2273, 0.05805, 0.3945, 0.005519, 0.3982, 0.007485, 0.3981, 0.02193, 0.3938, 0.01999, 0.5584, 0.3606, 0.5645, 0.3521, 0.5685, 0.3544, 0.5617, 0.3627, 0.5584, 0.3606, 0.5617, 0.3627, 0.5523, 0.371, 0.5493, 0.3691, 0.5584, 0.3606, 0.5493, 0.3691, 0.5475, 0.3679, 0.5563, 0.3594, 0.2417, 0.123, 0.234, 0.1256, 0.2286, 0.08096, 0.238, 0.07805, 0.415, 0.07736, 0.4165, 0.1306, 0.4065, 0.1316, 0.4076, 0.07467, 0.415, 0.07736, 0.4076, 0.07467, 0.4108, 0.005519, 0.4165, 0.0147, 0.2417, 0.123, 0.2496, 0.1769, 0.2439, 0.1848, 0.234, 0.1256, 0.4012, 0.07204, 0.4076, 0.07467, 0.4065, 0.1316, 0.3982, 0.121, 0.6044, 0.3792, 0.5982, 0.3445, 0.6046, 0.3395, 0.6098, 0.3804, 0.6044, 0.3792, 0.6098, 0.3804, 0.6136, 0.4258, 0.6095, 0.4243, 0.4012, 0.07204, 0.4056, 0.008113, 0.4108, 0.005519, 0.4076, 0.07467, 0.253, 0.2843, 0.2467, 0.2842, 0.2459, 0.2403, 0.254, 0.2413, 0.2275, 0.1264, 0.2202, 0.08101, 0.2286, 0.08096, 0.234, 0.1256, 0.2275, 0.1264, 0.234, 0.1256, 0.2439, 0.1848, 0.2381, 0.1813, 0.253, 0.2843, 0.254, 0.3367, 0.2495, 0.3377, 0.2467, 0.2842, 0.5782, 0.2993, 0.5726, 0.3003, 0.5617, 0.2884, 0.5673, 0.2859, 0.5782, 0.2993, 0.5673, 0.2859, 0.574, 0.2836, 0.5852, 0.2981, 0.5782, 0.2993, 0.5852, 0.2981, 0.5965, 0.3137, 0.5871, 0.311, 0.5782, 0.2993, 0.5871, 0.311, 0.5823, 0.3129, 0.5726, 0.3003, 0.8802, 0.1457, 0.8701, 0.1435, 0.8798, 0.1237, 0.8931, 0.1281, 0.8802, 0.1457, 0.8931, 0.1281, 0.9023, 0.1346, 0.889, 0.1526, 0.8802, 0.1457, 0.889, 0.1526, 0.8773, 0.1707, 0.8676, 0.1625, 0.8802, 0.1457, 0.8676, 0.1625, 0.8576, 0.1608, 0.8701, 0.1435, 0.8463, 0.258, 0.8482, 0.2476, 0.8716, 0.2424, 0.8704, 0.253, 0.8463, 0.258, 0.8704, 0.253, 0.8728, 0.2668, 0.8496, 0.2686, 0.8463, 0.258, 0.8496, 0.2686, 0.8269, 0.2736, 0.8235, 0.2632, 0.8463, 0.258, 0.8235, 0.2632, 0.8232, 0.2512, 0.8482, 0.2476, 0.8575, 0.2724, 0.8496, 0.2686, 0.8728, 0.2668, 0.8748, 0.2715, 0.2316, 0.03068, 0.2385, 0.02342, 0.2496, 0.02336, 0.2404, 0.03264, 0.2316, 0.03068, 0.2404, 0.03264, 0.231, 0.04567, 0.2223, 0.04486, 0.8575, 0.2724, 0.836, 0.2775, 0.8269, 0.2736, 0.8496, 0.2686, 0.5645, 0.3646, 0.5617, 0.3627, 0.5685, 0.3544, 0.5715, 0.3571, 0.182, 0.1076, 0.1877, 0.08951, 0.1902, 0.08995, 0.1847, 0.1067, 0.182, 0.1076, 0.1847, 0.1067, 0.1888, 0.1233, 0.1861, 0.1246, 0.5645, 0.3646, 0.5548, 0.3725, 0.5523, 0.371, 0.5617, 0.3627, 0.9338, 0.2212, 0.9294, 0.2238, 0.918, 0.2173, 0.9225, 0.2137, 0.2126, 0.2863, 0.2169, 0.3017, 0.2136, 0.3018, 0.2097, 0.2853, 0.2126, 0.2863, 0.2097, 0.2853, 0.2107, 0.2673, 0.2133, 0.2686, 0.2126, 0.2863, 0.2133, 0.2686, 0.2173, 0.2705, 0.217, 0.288, 0.926, 0.2284, 0.9252, 0.2324, 0.9135, 0.2277, 0.9144, 0.2231, 0.926, 0.2284, 0.9144, 0.2231, 0.918, 0.2173, 0.9294, 0.2238, 0.2208, 0.2897, 0.217, 0.288, 0.2173, 0.2705, 0.2208, 0.272, 0.1871, 0.106, 0.1908, 0.1225, 0.1888, 0.1233, 0.1847, 0.1067, 0.5943, 0.3342, 0.5998, 0.333, 0.6046, 0.3395, 0.5982, 0.3445, 0.8677, 0.2025, 0.8576, 0.2105, 0.8613, 0.1954, 0.8719, 0.1921, 0.8677, 0.2025, 0.8719, 0.1921, 0.8816, 0.197, 0.8774, 0.2065, 0.2185, 0.02758, 0.2132, 0.03987, 0.2081, 0.03639, 0.2129, 0.02336, 0.8768, 0.1831, 0.8719, 0.1921, 0.8613, 0.1954, 0.8699, 0.1793, 0.2953, 0.3276, 0.2925, 0.3211, 0.2983, 0.3091, 0.2999, 0.3205, 0.2355, 0.3623, 0.2295, 0.3674, 0.2264, 0.3542, 0.2315, 0.35, 0.8768, 0.1831, 0.8862, 0.1892, 0.8816, 0.197, 0.8719, 0.1921, 0.8084, 0.2468, 0.8184, 0.2456, 0.8232, 0.2512, 0.8087, 0.2545, 0.5998, 0.3268, 0.6026, 0.3244, 0.6046, 0.3395, 0.5998, 0.333, 0.5998, 0.3268, 0.5998, 0.333, 0.5944, 0.3379, 0.5943, 0.3327, 0.5998, 0.3268, 0.5943, 0.3327, 0.5903, 0.327, 0.5955, 0.3201, 0.3062, 0.321, 0.2999, 0.3205, 0.2983, 0.3091, 0.3069, 0.3107, 0.5886, 0.3174, 0.5871, 0.311, 0.5965, 0.3137, 0.5955, 0.3201, 0.5886, 0.3174, 0.5955, 0.3201, 0.5903, 0.327, 0.5839, 0.3245, 0.3062, 0.321, 0.3069, 0.3347, 0.3013, 0.3338, 0.2999, 0.3205, 0.5286, 0.3967, 0.5264, 0.3954, 0.5523, 0.371, 0.5548, 0.3725, 0.2142, 0.1675, 0.1861, 0.1246, 0.1888, 0.1233, 0.2166, 0.1663, 0.2287, 0.2207, 0.2324, 0.2225, 0.2173, 0.2705, 0.2133, 0.2686, 0.2287, 0.2207, 0.2133, 0.2686, 0.2107, 0.2673, 0.2263, 0.2195, 0.5237, 0.3938, 0.5221, 0.3927, 0.5475, 0.3679, 0.5493, 0.3691, 0.5237, 0.3938, 0.5493, 0.3691, 0.5523, 0.371, 0.5264, 0.3954, 0.2185, 0.1655, 0.2166, 0.1663, 0.1888, 0.1233, 0.1908, 0.1225, 0.2355, 0.2238, 0.2208, 0.272, 0.2173, 0.2705, 0.2324, 0.2225, 0.2034, 0.06434, 0.1993, 0.06254, 0.2081, 0.03639, 0.2132, 0.03987, 0.8956, 0.2146, 0.8774, 0.2065, 0.8816, 0.197, 0.8995, 0.2068, 0.8956, 0.2146, 0.8995, 0.2068, 0.918, 0.2173, 0.9144, 0.2231, 0.2034, 0.06434, 0.1933, 0.09004, 0.1902, 0.08995, 0.1993, 0.06254, 0.9041, 0.2012, 0.8995, 0.2068, 0.8816, 0.197, 0.8862, 0.1892, 0.2243, 0.3264, 0.2315, 0.35, 0.2264, 0.3542, 0.2201, 0.3285, 0.2243, 0.3264, 0.2201, 0.3285, 0.2136, 0.3018, 0.2169, 0.3017, 0.9041, 0.2012, 0.9225, 0.2137, 0.918, 0.2173, 0.8995, 0.2068, 0.5832, 0.3447, 0.5797, 0.3404, 0.5903, 0.327, 0.5943, 0.3327, 0.5832, 0.3447, 0.5943, 0.3327, 0.5944, 0.3379, 0.5836, 0.3481, 0.197, 0.0595, 0.1993, 0.06254, 0.1902, 0.08995, 0.1877, 0.08951, 0.5832, 0.3447, 0.5715, 0.3571, 0.5685, 0.3544, 0.5797, 0.3404, 0.3929, 0.04409, 0.3981, 0.04593, 0.3982, 0.06905, 0.3922, 0.06726, 0.5744, 0.3381, 0.5839, 0.3245, 0.5903, 0.327, 0.5797, 0.3404, 0.5744, 0.3381, 0.5797, 0.3404, 0.5685, 0.3544, 0.5645, 0.3521, 0.3929, 0.04409, 0.3938, 0.01999, 0.3981, 0.02193, 0.3981, 0.04593, 0.8171, 0.08715, 0.8194, 0.07932, 0.8469, 0.1111, 0.8443, 0.119, 0.6375, 0.1704, 0.6464, 0.2026, 0.6426, 0.2076, 0.6345, 0.174, 0.6375, 0.1704, 0.6345, 0.174, 0.6276, 0.1398, 0.6298, 0.1377, 0.8171, 0.08715, 0.7918, 0.05456, 0.7941, 0.04681, 0.8194, 0.07932, 0.8884, 0.2502, 0.8896, 0.2397, 0.9028, 0.2383, 0.9015, 0.2488, 0.8884, 0.2502, 0.9015, 0.2488, 0.9026, 0.2629, 0.8873, 0.2645, 0.8884, 0.2502, 0.8873, 0.2645, 0.8728, 0.2668, 0.8704, 0.253, 0.8884, 0.2502, 0.8704, 0.253, 0.8716, 0.2424, 0.8896, 0.2397, 0.9021, 0.1138, 0.8879, 0.11, 0.8955, 0.09689, 0.9079, 0.1025, 0.9021, 0.1138, 0.9079, 0.1025, 0.9196, 0.1063, 0.9113, 0.1199, 0.9021, 0.1138, 0.9113, 0.1199, 0.9023, 0.1346, 0.8931, 0.1281, 0.9021, 0.1138, 0.8931, 0.1281, 0.8798, 0.1237, 0.8879, 0.11, 0.5598, 0.2745, 0.5544, 0.2778, 0.547, 0.2688, 0.5549, 0.2645, 0.5598, 0.2745, 0.5549, 0.2645, 0.5615, 0.2612, 0.5664, 0.2714, 0.5598, 0.2745, 0.5664, 0.2714, 0.574, 0.2836, 0.5673, 0.2859, 0.5598, 0.2745, 0.5673, 0.2859, 0.5617, 0.2884, 0.5544, 0.2778, 0.9542, 0.1771, 0.9487, 0.1794, 0.9496, 0.1544, 0.9548, 0.1515, 0.3982, 0.07055, 0.3982, 0.08866, 0.3923, 0.08767, 0.3918, 0.06905, 0.05492, 0.3525, 0.04809, 0.3548, 0.04777, 0.3338, 0.05443, 0.3316, 0.05492, 0.3525, 0.05443, 0.3316, 0.06178, 0.3324, 0.06239, 0.3533, 0.8998, 0.3429, 0.8824, 0.3028, 0.8929, 0.3035, 0.908, 0.3461, 0.629, 0.1745, 0.6245, 0.1725, 0.6164, 0.1374, 0.6218, 0.1394, 0.629, 0.1745, 0.6218, 0.1394, 0.6276, 0.1398, 0.6345, 0.174, 0.629, 0.1745, 0.6345, 0.174, 0.6426, 0.2076, 0.6374, 0.2092, 0.9573, 0.1118, 0.9737, 0.06716, 0.982, 0.06605, 0.9655, 0.1101, 0.9573, 0.1118, 0.9655, 0.1101, 0.9496, 0.1544, 0.9413, 0.1565, 0.9573, 0.1118, 0.9413, 0.1565, 0.9346, 0.1569, 0.9497, 0.1105, 0.9573, 0.1118, 0.9497, 0.1105, 0.965, 0.06388, 0.9737, 0.06716, 0.6219, 0.1209, 0.6279, 0.1217, 0.6276, 0.1398, 0.6218, 0.1394, 0.6219, 0.1209, 0.6218, 0.1394, 0.6164, 0.1374, 0.6162, 0.1188, 0.6219, 0.1209, 0.6162, 0.1188, 0.6245, 0.1066, 0.6301, 0.1088, 0.6219, 0.1209, 0.6301, 0.1088, 0.6359, 0.1097, 0.6279, 0.1217, 0.9403, 0.1816, 0.9338, 0.1827, 0.9346, 0.1569, 0.9413, 0.1565, 0.9403, 0.1816, 0.9413, 0.1565, 0.9496, 0.1544, 0.9487, 0.1794, 0.9403, 0.1816, 0.9487, 0.1794, 0.9602, 0.1971, 0.9521, 0.1994, 0.9403, 0.1816, 0.9521, 0.1994, 0.9457, 0.2008, 0.9338, 0.1827, 0.9388, 0.4049, 0.9307, 0.4051, 0.9251, 0.3865, 0.9332, 0.3866, 0.6204, 0.336, 0.6276, 0.3215, 0.632, 0.3239, 0.6253, 0.3378, 0.6204, 0.336, 0.6253, 0.3378, 0.6241, 0.3529, 0.6192, 0.3513, 0.6204, 0.336, 0.6192, 0.3513, 0.6162, 0.3512, 0.6174, 0.336, 0.6429, 0.3, 0.6603, 0.279, 0.6622, 0.2852, 0.646, 0.3043, 0.6429, 0.3, 0.646, 0.3043, 0.632, 0.3239, 0.6276, 0.3215, 0.9159, 0.3463, 0.9332, 0.3866, 0.9251, 0.3865, 0.908, 0.3461, 0.9159, 0.3463, 0.908, 0.3461, 0.8929, 0.3035, 0.9009, 0.3037, 0.674, 0.2658, 0.6835, 0.2573, 0.6885, 0.265, 0.6753, 0.2729, 0.674, 0.2658, 0.6753, 0.2729, 0.6622, 0.2852, 0.6603, 0.279, 0.674, 0.2658, 0.6603, 0.279, 0.6571, 0.2751, 0.6705, 0.2615, 0.674, 0.2658, 0.6705, 0.2615, 0.682, 0.2515, 0.6835, 0.2573, 0.8715, 0.1102, 0.8879, 0.11, 0.8798, 0.1237, 0.8669, 0.1205, 0.8715, 0.1102, 0.8669, 0.1205, 0.8469, 0.1111, 0.8498, 0.1016, 0.9761, 0.0423, 0.9737, 0.06716, 0.965, 0.06388, 0.9666, 0.03777, 0.8715, 0.1102, 0.8754, 0.1032, 0.8955, 0.09689, 0.8879, 0.11, 0.8818, 0.2793, 0.8873, 0.2645, 0.9026, 0.2629, 0.8936, 0.2787, 0.8818, 0.2793, 0.8936, 0.2787, 0.8929, 0.3035, 0.8824, 0.3028, 0.6408, 0.2266, 0.6374, 0.2092, 0.6426, 0.2076, 0.6462, 0.2243, 0.8818, 0.2793, 0.8736, 0.28, 0.8728, 0.2668, 0.8873, 0.2645, 0.864, 0.1287, 0.8669, 0.1205, 0.8798, 0.1237, 0.8722, 0.1331, 0.6501, 0.2187, 0.6523, 0.225, 0.6497, 0.2327, 0.6462, 0.2243, 0.6501, 0.2187, 0.6462, 0.2243, 0.6426, 0.2076, 0.6464, 0.2026, 0.864, 0.1287, 0.8443, 0.119, 0.8469, 0.1111, 0.8669, 0.1205, 0.6471, 0.09296, 0.6523, 0.09421, 0.6359, 0.1097, 0.6301, 0.1088, 0.6471, 0.09296, 0.6301, 0.1088, 0.6245, 0.1066, 0.6421, 0.09066, 0.05556, 0.2991, 0.06239, 0.2997, 0.06178, 0.3324, 0.05443, 0.3316, 0.05556, 0.2991, 0.05443, 0.3316, 0.04777, 0.3338, 0.04938, 0.3009, 0.6219, 0.3751, 0.6191, 0.375, 0.6162, 0.3512, 0.6192, 0.3513, 0.6219, 0.3751, 0.6192, 0.3513, 0.6241, 0.3529, 0.6264, 0.3764, 0.9747, 0.2225, 0.969, 0.2242, 0.9457, 0.2008, 0.9521, 0.1994, 0.9747, 0.2225, 0.9521, 0.1994, 0.9602, 0.1971, 0.982, 0.2199, 0.3811, 0.04348, 0.3684, 0.04178, 0.3756, 0.02492, 0.387, 0.02702, 0.9361, 0.2449, 0.9206, 0.2466, 0.9226, 0.2352, 0.9388, 0.2324, 0.6972, 0.2268, 0.7039, 0.2306, 0.6973, 0.2484, 0.6918, 0.2409, 0.3603, 0.03463, 0.3688, 0.01692, 0.3756, 0.02492, 0.3684, 0.04178, 0.5435, 0.2253, 0.5523, 0.2248, 0.5561, 0.2417, 0.5485, 0.2436, 0.5435, 0.2253, 0.5485, 0.2436, 0.5402, 0.2479, 0.536, 0.226, 0.1001, 0.09671, 0.08791, 0.09927, 0.07775, 0.06968, 0.09137, 0.07113, 0.7126, 0.2312, 0.7069, 0.2464, 0.6973, 0.2484, 0.7039, 0.2306, 0.4131, 0.2545, 0.4096, 0.2552, 0.4102, 0.2466, 0.4139, 0.2454, 0.7277, 0.3402, 0.7273, 0.3339, 0.7295, 0.3321, 0.7297, 0.3388, 0.7277, 0.3402, 0.7297, 0.3388, 0.7302, 0.3418, 0.7287, 0.3436, 0.4131, 0.2545, 0.4114, 0.2594, 0.4091, 0.2585, 0.4096, 0.2552, 0.4802, 0.2879, 0.4793, 0.2839, 0.487, 0.2804, 0.488, 0.2846, 0.4802, 0.2879, 0.488, 0.2846, 0.4897, 0.289, 0.4819, 0.2921, 0.4802, 0.2879, 0.4819, 0.2921, 0.4784, 0.2949, 0.4767, 0.2909, 0.1388, 0.01125, 0.1381, 0.01741, 0.1328, 0.01446, 0.1333, 0.008091, 0.7315, 0.3066, 0.7273, 0.3081, 0.7235, 0.3015, 0.728, 0.2999, 0.3982, 0.08866, 0.3982, 0.09652, 0.3915, 0.09858, 0.3919, 0.0906, 0.1276, 0.009576, 0.1333, 0.008091, 0.1328, 0.01446, 0.1272, 0.01591, 0.7315, 0.3066, 0.7325, 0.3112, 0.7284, 0.3126, 0.7273, 0.3081, 0.9274, 0.03777, 0.9338, 0.03882, 0.9319, 0.04658, 0.9252, 0.04547, 0.4055, 0.2146, 0.4046, 0.2038, 0.4113, 0.2039, 0.4118, 0.2148, 0.4055, 0.2146, 0.4118, 0.2148, 0.4118, 0.2213, 0.4057, 0.2211, 0.4055, 0.2146, 0.4057, 0.2211, 0.4013, 0.2191, 0.401, 0.2124, 0.7313, 0.3447, 0.7287, 0.3436, 0.7302, 0.3418, 0.7325, 0.3424, 0.1357, 0.06252, 0.1324, 0.05944, 0.1351, 0.05725, 0.1381, 0.05933, 0.3982, 0.1022, 0.3982, 0.1068, 0.3952, 0.106, 0.3942, 0.1025, 0.3982, 0.1022, 0.3942, 0.1025, 0.3949, 0.09987, 0.3978, 0.09858, 0.4053, 0.255, 0.4023, 0.2542, 0.4021, 0.2453, 0.4054, 0.2464, 0.4053, 0.255, 0.4054, 0.2464, 0.4102, 0.2466, 0.4096, 0.2552, 0.4053, 0.255, 0.4096, 0.2552, 0.4091, 0.2585, 0.4059, 0.2596, 0.4053, 0.255, 0.4059, 0.2596, 0.4037, 0.2579, 0.4023, 0.2542, 0.7329, 0.3382, 0.7297, 0.3388, 0.7295, 0.3321, 0.7329, 0.3313, 0.1309, 0.05364, 0.1298, 0.04399, 0.1342, 0.04277, 0.1348, 0.05249, 0.1309, 0.05364, 0.1348, 0.05249, 0.1351, 0.05725, 0.1324, 0.05944, 0.7329, 0.3382, 0.7325, 0.3424, 0.7302, 0.3418, 0.7297, 0.3388, 0.1388, 0.05368, 0.1348, 0.05249, 0.1342, 0.04277, 0.1386, 0.04441, 0.4631, 0.3113, 0.4665, 0.306, 0.4684, 0.3089, 0.4651, 0.3137, 0.4631, 0.3113, 0.4651, 0.3137, 0.4636, 0.3152, 0.4616, 0.3142, 0.1388, 0.05368, 0.1381, 0.05933, 0.1351, 0.05725, 0.1348, 0.05249, 0.9201, 0.06322, 0.928, 0.06452, 0.9239, 0.08374, 0.9146, 0.08222, 0.4025, 0.1785, 0.4002, 0.1515, 0.4094, 0.1517, 0.4103, 0.1787, 0.4025, 0.1785, 0.4103, 0.1787, 0.4113, 0.2039, 0.4046, 0.2038, 0.9201, 0.06322, 0.9252, 0.04547, 0.9319, 0.04658, 0.928, 0.06452, 0.7202, 0.2838, 0.715, 0.2856, 0.7058, 0.2686, 0.7119, 0.2665, 0.1141, 0.0268, 0.1002, 0.04589, 0.09168, 0.04448, 0.1069, 0.02559, 0.1141, 0.0268, 0.1069, 0.02559, 0.121, 0.008091, 0.1272, 0.00912, 0.7202, 0.2838, 0.728, 0.2999, 0.7235, 0.3015, 0.715, 0.2856, 0.5058, 0.2766, 0.5046, 0.2716, 0.5234, 0.2621, 0.5247, 0.2679, 0.5058, 0.2766, 0.5247, 0.2679, 0.5271, 0.274, 0.5078, 0.2818, 0.5058, 0.2766, 0.5078, 0.2818, 0.4897, 0.289, 0.488, 0.2846, 0.5058, 0.2766, 0.488, 0.2846, 0.487, 0.2804, 0.5046, 0.2716, 0.4162, 0.1753, 0.4103, 0.1787, 0.4094, 0.1517, 0.4163, 0.1479, 0.7118, 0.2896, 0.7021, 0.2733, 0.7058, 0.2686, 0.715, 0.2856, 0.7118, 0.2896, 0.715, 0.2856, 0.7235, 0.3015, 0.7208, 0.3049, 0.4162, 0.1753, 0.4163, 0.2011, 0.4113, 0.2039, 0.4103, 0.1787, 0.1382, 0.0304, 0.1333, 0.02805, 0.1328, 0.01446, 0.1381, 0.01741, 0.4715, 0.2981, 0.4767, 0.2909, 0.4784, 0.2949, 0.4733, 0.3016, 0.4715, 0.2981, 0.4733, 0.3016, 0.4684, 0.3089, 0.4665, 0.306, 0.1382, 0.0304, 0.1386, 0.04441, 0.1342, 0.04277, 0.1333, 0.02805, 0.7329, 0.3209, 0.7291, 0.322, 0.7284, 0.3126, 0.7325, 0.3112, 0.1283, 0.0294, 0.1272, 0.01591, 0.1328, 0.01446, 0.1333, 0.02805, 0.1283, 0.0294, 0.1333, 0.02805, 0.1342, 0.04277, 0.1298, 0.04399, 0.7329, 0.3209, 0.7329, 0.3313, 0.7295, 0.3321, 0.7291, 0.322, 0.4056, 0.2334, 0.4017, 0.2318, 0.4013, 0.2191, 0.4057, 0.2211, 0.4056, 0.2334, 0.4057, 0.2211, 0.4118, 0.2213, 0.4111, 0.2336, 0.4056, 0.2334, 0.4111, 0.2336, 0.4102, 0.2466, 0.4054, 0.2464, 0.4056, 0.2334, 0.4054, 0.2464, 0.4021, 0.2453, 0.4017, 0.2318, 0.4153, 0.2317, 0.4111, 0.2336, 0.4118, 0.2213, 0.4164, 0.2188, 0.7267, 0.3245, 0.7259, 0.3157, 0.7284, 0.3126, 0.7291, 0.322, 0.7267, 0.3245, 0.7291, 0.322, 0.7295, 0.3321, 0.7273, 0.3339, 0.4153, 0.2317, 0.4139, 0.2454, 0.4102, 0.2466, 0.4111, 0.2336, 0.6961, 0.2637, 0.6959, 0.2684, 0.6885, 0.265, 0.6922, 0.2571, 0.6961, 0.2637, 0.6922, 0.2571, 0.6973, 0.2484, 0.7003, 0.2585, 0.6961, 0.2637, 0.7003, 0.2585, 0.7058, 0.2686, 0.7021, 0.2733, 0.4165, 0.1316, 0.4163, 0.1479, 0.4094, 0.1517, 0.4089, 0.1359, 0.5359, 0.2628, 0.5344, 0.2564, 0.5402, 0.2479, 0.5435, 0.2593, 0.5359, 0.2628, 0.5435, 0.2593, 0.547, 0.2688, 0.5385, 0.2695, 0.5359, 0.2628, 0.5385, 0.2695, 0.5271, 0.274, 0.5247, 0.2679, 0.5359, 0.2628, 0.5247, 0.2679, 0.5234, 0.2621, 0.5344, 0.2564, 0.7071, 0.2561, 0.7003, 0.2585, 0.6973, 0.2484, 0.7069, 0.2464, 0.09199, 0.05743, 0.09137, 0.07113, 0.07775, 0.06968, 0.0826, 0.05587, 0.09199, 0.05743, 0.0826, 0.05587, 0.09168, 0.04448, 0.1002, 0.04589, 0.7071, 0.2561, 0.7119, 0.2665, 0.7058, 0.2686, 0.7003, 0.2585, 0.9113, 0.09364, 0.9216, 0.09533, 0.9196, 0.1063, 0.9079, 0.1025, 0.9113, 0.09364, 0.9079, 0.1025, 0.8955, 0.09689, 0.9036, 0.08755, 0.3988, 0.1357, 0.4089, 0.1359, 0.4094, 0.1517, 0.4002, 0.1515, 0.9113, 0.09364, 0.9146, 0.08222, 0.9239, 0.08374, 0.9216, 0.09533, 0.08059, 0.711, 0.05756, 0.6256, 0.1044, 0.6209, 0.1365, 0.705, 0.08059, 0.711, 0.1365, 0.705, 0.1696, 0.7831, 0.1017, 0.8066, 0.08059, 0.711, 0.1017, 0.8066, 0.03062, 0.7791, 0.03143, 0.7022, 0.08059, 0.711, 0.03143, 0.7022, 0.0, 0.619, 0.05756, 0.6256, 0.722, 0.7226, 0.7363, 0.7508, 0.7296, 0.8274, 0.6994, 0.7492, 0.722, 0.7226, 0.6994, 0.7492, 0.6905, 0.6656, 0.7245, 0.6616, 0.722, 0.7226, 0.7245, 0.6616, 0.7584, 0.6658, 0.7363, 0.7508, 0.6507, 0.6023, 0.6816, 0.6014, 0.6905, 0.6656, 0.6511, 0.6717, 0.6507, 0.6023, 0.6511, 0.6717, 0.6229, 0.6741, 0.6148, 0.5993, 0.6507, 0.6023, 0.6148, 0.5993, 0.6268, 0.561, 0.6571, 0.5619, 0.6507, 0.6023, 0.6571, 0.5619, 0.6846, 0.5677, 0.6816, 0.6014, 0.9079, 0.7399, 0.8969, 0.7311, 0.9153, 0.7184, 0.9189, 0.7353, 0.7211, 0.5344, 0.7275, 0.5162, 0.761, 0.5096, 0.7487, 0.5409, 0.7211, 0.5344, 0.7487, 0.5409, 0.7412, 0.5655, 0.7141, 0.5683, 0.7211, 0.5344, 0.7141, 0.5683, 0.6846, 0.5677, 0.6883, 0.5233, 0.377, 0.5449, 0.3768, 0.5649, 0.3515, 0.5618, 0.3521, 0.5403, 0.377, 0.5449, 0.3521, 0.5403, 0.3552, 0.5194, 0.3782, 0.5238, 0.377, 0.5449, 0.3782, 0.5238, 0.3921, 0.5272, 0.3896, 0.5472, 0.377, 0.5449, 0.3896, 0.5472, 0.3917, 0.5661, 0.3768, 0.5649, 0.1374, 0.5039, 0.1048, 0.4675, 0.1194, 0.4412, 0.1622, 0.5058, 0.1374, 0.5039, 0.1622, 0.5058, 0.1886, 0.5788, 0.1513, 0.5503, 0.4419, 0.9395, 0.431, 0.8958, 0.4659, 0.907, 0.4724, 0.9405, 0.8653, 0.9241, 0.8364, 0.9143, 0.8652, 0.8787, 0.8653, 0.8769, 0.38, 0.4998, 0.3981, 0.5002, 0.3921, 0.5272, 0.3782, 0.5238, 0.38, 0.4998, 0.3782, 0.5238, 0.3552, 0.5194, 0.3585, 0.4974, 0.38, 0.4998, 0.3585, 0.4974, 0.359, 0.4855, 0.3815, 0.48, 0.38, 0.4998, 0.3815, 0.48, 0.3909, 0.4871, 0.3981, 0.5002, 0.8384, 0.7603, 0.8515, 0.754, 0.8515, 0.787, 0.8295, 0.7892, 0.8456, 0.622, 0.8528, 0.652, 0.833, 0.662, 0.8295, 0.6331, 0.2962, 0.4693, 0.266, 0.4905, 0.24, 0.4657, 0.2938, 0.4404, 0.8705, 0.7831, 0.8705, 0.8029, 0.8515, 0.805, 0.8528, 0.7881, 0.5113, 0.7576, 0.4643, 0.7535, 0.4956, 0.6849, 0.5449, 0.6984, 0.4031, 0.5022, 0.4025, 0.53, 0.3921, 0.5272, 0.3981, 0.5002, 0.5113, 0.7576, 0.5491, 0.7866, 0.4993, 0.8219, 0.4759, 0.8186, 0.5113, 0.7576, 0.4759, 0.8186, 0.4377, 0.8046, 0.4643, 0.7535, 0.2155, 0.4999, 0.225, 0.5653, 0.1886, 0.5788, 0.1622, 0.5058, 0.2155, 0.4999, 0.1622, 0.5058, 0.1194, 0.4412, 0.2045, 0.4395, 0.2155, 0.4999, 0.2045, 0.4395, 0.24, 0.4657, 0.266, 0.4905, 0.2155, 0.4999, 0.266, 0.4905, 0.2716, 0.5628, 0.225, 0.5653, 0.0209, 0.5325, 0.06178, 0.522, 0.07826, 0.5525, 0.03534, 0.567, 0.8011, 0.5815, 0.8027, 0.617, 0.7916, 0.6163, 0.7648, 0.5894, 0.8011, 0.5815, 0.7648, 0.5894, 0.7612, 0.5701, 0.7665, 0.5582, 0.0209, 0.5325, 0.01734, 0.5097, 0.03725, 0.4864, 0.06178, 0.522, 0.04768, 0.5827, 0.08727, 0.5818, 0.1044, 0.6209, 0.05756, 0.6256, 0.04768, 0.5827, 0.05756, 0.6256, 0.0, 0.619, 0.001833, 0.5875, 0.8936, 0.8769, 0.8936, 0.9244, 0.8817, 0.9151, 0.8653, 0.8931, 0.04768, 0.5827, 0.03534, 0.567, 0.07826, 0.5525, 0.08727, 0.5818, 0.7574, 0.5975, 0.782, 0.6348, 0.7584, 0.6658, 0.7448, 0.6051, 0.8034, 0.8959, 0.8067, 0.8769, 0.8364, 0.9035, 0.8286, 0.9122, 0.8034, 0.8959, 0.8286, 0.9122, 0.8201, 0.9202, 0.8027, 0.9116, 0.7574, 0.5975, 0.7648, 0.5894, 0.7916, 0.6163, 0.782, 0.6348, 0.4186, 0.618, 0.4244, 0.581, 0.4496, 0.5856, 0.4352, 0.6278, 0.0728, 0.4622, 0.07931, 0.4621, 0.1194, 0.4412, 0.1048, 0.4675, 0.0728, 0.4622, 0.1048, 0.4675, 0.09994, 0.4805, 0.0774, 0.479, 0.0728, 0.4622, 0.0774, 0.479, 0.03725, 0.4864, 0.02915, 0.4656, 0.4223, 0.7224, 0.3922, 0.7216, 0.4034, 0.6483, 0.4512, 0.6639, 0.4223, 0.7224, 0.4512, 0.6639, 0.4956, 0.6849, 0.4643, 0.7535, 0.4223, 0.7224, 0.4643, 0.7535, 0.4377, 0.8046, 0.4046, 0.7857, 0.2305, 0.4436, 0.2938, 0.4404, 0.24, 0.4657, 0.2045, 0.4395, 0.8773, 0.5998, 0.8883, 0.6032, 0.8864, 0.6346, 0.8787, 0.6325, 0.8773, 0.5998, 0.8787, 0.6325, 0.8652, 0.6408, 0.86, 0.6106, 0.4564, 0.872, 0.4304, 0.8428, 0.4377, 0.8046, 0.4759, 0.8186, 0.4564, 0.872, 0.4759, 0.8186, 0.4993, 0.8219, 0.4986, 0.8624, 0.8883, 0.7187, 0.8943, 0.7072, 0.8997, 0.6927, 0.908, 0.7057, 0.8883, 0.7187, 0.908, 0.7057, 0.9153, 0.7184, 0.8969, 0.7311, 0.6519, 0.522, 0.6883, 0.5233, 0.6846, 0.5677, 0.6571, 0.5619, 0.3968, 0.5838, 0.3868, 0.5944, 0.3874, 0.5957, 0.3869, 0.5824, 0.7181, 0.6047, 0.7448, 0.6051, 0.7584, 0.6658, 0.7245, 0.6616, 0.7181, 0.6047, 0.7245, 0.6616, 0.6905, 0.6656, 0.6816, 0.6014, 0.7181, 0.6047, 0.6816, 0.6014, 0.6846, 0.5677, 0.7141, 0.5683, 0.7181, 0.6047, 0.7141, 0.5683, 0.7412, 0.5655, 0.7448, 0.6051, 0.3153, 0.5816, 0.3134, 0.5556, 0.3515, 0.5618, 0.3523, 0.5845, 0.3153, 0.5816, 0.3523, 0.5845, 0.3538, 0.5993, 0.3201, 0.6014, 0.3153, 0.5816, 0.3201, 0.6014, 0.2995, 0.5907, 0.2879, 0.5759, 0.3153, 0.5816, 0.2879, 0.5759, 0.286, 0.5507, 0.3134, 0.5556, 0.3357, 0.7423, 0.3876, 0.7302, 0.3844, 0.8125, 0.3493, 0.8161, 0.2623, 0.7903, 0.1964, 0.8284, 0.1696, 0.7831, 0.2143, 0.7445, 0.2623, 0.7903, 0.2143, 0.7445, 0.2387, 0.6836, 0.2962, 0.7143, 0.8681, 0.754, 0.865, 0.7209, 0.8871, 0.7087, 0.888, 0.7444, 0.6649, 0.7716, 0.6798, 0.8508, 0.6546, 0.847, 0.6231, 0.7868, 0.6649, 0.7716, 0.6231, 0.7868, 0.6229, 0.6741, 0.6511, 0.6717, 0.6649, 0.7716, 0.6511, 0.6717, 0.6905, 0.6656, 0.6994, 0.7492, 0.6649, 0.7716, 0.6994, 0.7492, 0.7296, 0.8274, 0.6798, 0.8508, 0.3538, 0.8927, 0.3876, 0.8969, 0.3839, 0.9471, 0.3584, 0.9524, 0.3538, 0.8927, 0.3584, 0.9524, 0.3081, 0.9641, 0.2962, 0.9025, 0.3538, 0.8927, 0.2962, 0.9025, 0.3117, 0.8303, 0.3493, 0.8161, 0.3538, 0.8927, 0.3493, 0.8161, 0.3844, 0.8125, 0.3876, 0.8969, 0.3185, 0.532, 0.3257, 0.511, 0.3552, 0.5194, 0.3521, 0.5403, 0.3185, 0.532, 0.3521, 0.5403, 0.3515, 0.5618, 0.3134, 0.5556, 0.3185, 0.532, 0.3134, 0.5556, 0.286, 0.5507, 0.2905, 0.5262, 0.3185, 0.532, 0.2905, 0.5262, 0.309, 0.505, 0.3257, 0.511, 0.3949, 0.5495, 0.3896, 0.5472, 0.3921, 0.5272, 0.4025, 0.53, 0.5491, 0.6679, 0.5449, 0.6984, 0.4956, 0.6849, 0.5123, 0.6386, 0.3934, 0.9535, 0.3922, 0.9085, 0.431, 0.9231, 0.4168, 0.9558, 0.9172, 0.6961, 0.908, 0.7057, 0.8997, 0.6927, 0.9189, 0.6839, 0.764, 0.5464, 0.7553, 0.5673, 0.7412, 0.5655, 0.7487, 0.5409, 0.764, 0.5464, 0.7487, 0.5409, 0.761, 0.5096, 0.7865, 0.5152, 0.764, 0.5464, 0.7865, 0.5152, 0.8027, 0.5367, 0.7665, 0.5582, 0.8364, 0.9385, 0.8211, 0.9403, 0.8201, 0.9202, 0.8286, 0.9122, 0.1305, 0.5711, 0.1513, 0.5503, 0.1886, 0.5788, 0.1503, 0.6066, 0.1305, 0.5711, 0.1503, 0.6066, 0.1044, 0.6209, 0.08727, 0.5818, 0.1305, 0.5711, 0.08727, 0.5818, 0.07826, 0.5525, 0.1116, 0.5511, 0.4411, 0.872, 0.4724, 0.8893, 0.4659, 0.907, 0.431, 0.8958, 0.09333, 0.5112, 0.1209, 0.5008, 0.133, 0.5367, 0.1116, 0.5511, 0.09333, 0.5112, 0.1116, 0.5511, 0.07826, 0.5525, 0.06178, 0.522, 0.09333, 0.5112, 0.06178, 0.522, 0.03725, 0.4864, 0.0774, 0.479, 0.09333, 0.5112, 0.0774, 0.479, 0.09994, 0.4805, 0.1209, 0.5008, 0.3754, 0.5831, 0.377, 0.6014, 0.3538, 0.5993, 0.3523, 0.5845, 0.3754, 0.5831, 0.3523, 0.5845, 0.3515, 0.5618, 0.3768, 0.5649, 0.3754, 0.5831, 0.3768, 0.5649, 0.3917, 0.5661, 0.3869, 0.5824, 0.3754, 0.5831, 0.3869, 0.5824, 0.3874, 0.5957, 0.377, 0.6014, 0.4681, 0.6338, 0.5123, 0.6386, 0.4956, 0.6849, 0.4512, 0.6639, 0.4681, 0.6338, 0.4512, 0.6639, 0.4034, 0.6483, 0.4352, 0.6278, 0.4681, 0.6338, 0.4352, 0.6278, 0.4496, 0.5856, 0.4804, 0.6022, 0.422, 0.872, 0.431, 0.8821, 0.431, 0.9231, 0.3922, 0.9085, 0.1786, 0.6731, 0.1503, 0.6066, 0.1886, 0.5788, 0.2093, 0.6399, 0.1786, 0.6731, 0.2093, 0.6399, 0.2387, 0.6836, 0.2143, 0.7445, 0.1786, 0.6731, 0.2143, 0.7445, 0.1696, 0.7831, 0.1365, 0.705, 0.1786, 0.6731, 0.1365, 0.705, 0.1044, 0.6209, 0.1503, 0.6066, 0.8564, 0.7642, 0.8633, 0.754, 0.8709, 0.7831, 0.8515, 0.7831, 0.2316, 0.6137, 0.225, 0.5653, 0.2716, 0.5628, 0.2681, 0.6305, 0.2316, 0.6137, 0.2681, 0.6305, 0.2387, 0.6836, 0.2093, 0.6399, 0.8599, 0.6853, 0.8771, 0.6764, 0.8871, 0.7087, 0.865, 0.7209, 0.8599, 0.6853, 0.865, 0.7209, 0.8459, 0.7129, 0.838, 0.6896, 0.8599, 0.6853, 0.838, 0.6896, 0.833, 0.662, 0.8528, 0.652, 0.8599, 0.6853, 0.8528, 0.652, 0.8652, 0.6408, 0.8771, 0.6764, 0.8836, 0.6624, 0.8787, 0.6325, 0.8864, 0.6346, 0.8883, 0.6697, 0.8836, 0.6624, 0.8883, 0.6697, 0.8871, 0.7087, 0.8771, 0.6764, 0.8836, 0.6624, 0.8771, 0.6764, 0.8652, 0.6408, 0.8787, 0.6325, 0.3379, 0.4988, 0.3585, 0.4974, 0.3552, 0.5194, 0.3257, 0.511, 0.3379, 0.4988, 0.3257, 0.511, 0.309, 0.505, 0.3341, 0.4921, 0.3379, 0.4988, 0.3341, 0.4921, 0.359, 0.4855, 0.3585, 0.4974, 0.1857, 0.9509, 0.151, 0.9259, 0.1644, 0.8711, 0.211, 0.905, 0.1857, 0.9509, 0.211, 0.905, 0.248, 0.9401, 0.2386, 0.9791, 0.1857, 0.9509, 0.2386, 0.9791, 0.2095, 0.9885, 0.1629, 0.9885, 0.1857, 0.9509, 0.1629, 0.9885, 0.1452, 0.9542, 0.151, 0.9259, 0.67, 0.9374, 0.6148, 0.9481, 0.645, 0.906, 0.6688, 0.8889, 0.67, 0.9374, 0.6688, 0.8889, 0.6987, 0.8985, 0.7106, 0.9289, 0.67, 0.9374, 0.7106, 0.9289, 0.7123, 0.9691, 0.679, 1.0, 0.67, 0.9374, 0.679, 1.0, 0.6518, 0.9792, 0.6148, 0.9481, 0.0, 0.8792, 0.02431, 0.8712, 0.03744, 0.9239, 0.0001356, 0.9323, 0.9916, 0.7548, 0.9916, 0.8087, 0.9497, 0.8024, 0.9573, 0.7501, 0.9916, 0.7548, 0.9573, 0.7501, 0.9549, 0.7226, 0.99, 0.7043, 0.0, 0.8792, 0.006161, 0.8284, 0.03862, 0.8474, 0.02431, 0.8712, 0.08353, 0.866, 0.1216, 0.8664, 0.1452, 0.8948, 0.08379, 0.9093, 0.08353, 0.866, 0.08379, 0.9093, 0.03744, 0.9239, 0.02431, 0.8712, 0.7388, 0.9253, 0.7393, 0.9849, 0.7123, 0.9691, 0.7106, 0.9289, 0.7388, 0.9253, 0.7106, 0.9289, 0.6987, 0.8985, 0.7109, 0.8857, 0.5215, 0.872, 0.5215, 0.9228, 0.4724, 0.9001, 0.4885, 0.8721, 0.6774, 0.8563, 0.6932, 0.8508, 0.7393, 0.8635, 0.7109, 0.8857, 0.6774, 0.8563, 0.7109, 0.8857, 0.6987, 0.8985, 0.6688, 0.8889, 0.6774, 0.8563, 0.6688, 0.8889, 0.645, 0.906, 0.6317, 0.8825, 0.3922, 0.6693, 0.3922, 0.7264, 0.3702, 0.7013, 0.3787, 0.6606, 0.7835, 0.8636, 0.8025, 0.8508, 0.8025, 0.8816, 0.7845, 0.8949, 0.8726, 0.7837, 0.8709, 0.7656, 0.8801, 0.7688, 0.8882, 0.7861, 0.8874, 0.8066, 0.8709, 0.8073, 0.8816, 0.787, 0.8874, 0.7861, 0.8936, 0.8769, 0.9265, 0.8844, 0.9265, 0.9132, 0.8991, 0.9111, 0.1421, 0.9303, 0.1452, 0.9723, 0.1148, 0.954, 0.1284, 0.9328, 0.8467, 0.7975, 0.8472, 0.8079, 0.8295, 0.8079, 0.834, 0.7892, 0.2834, 0.9243, 0.283, 0.9609, 0.248, 0.9401, 0.2754, 0.9104, 0.08442, 0.9504, 0.1284, 0.9328, 0.1148, 0.954, 0.09056, 0.992, 0.08442, 0.9504, 0.09056, 0.992, 0.04692, 0.9902, 0.02937, 0.9724, 0.08442, 0.9504, 0.02937, 0.9724, 0.03744, 0.9239, 0.08379, 0.9093, 0.08442, 0.9504, 0.08379, 0.9093, 0.1452, 0.8948, 0.1284, 0.9328, 0.8728, 0.754, 0.8882, 0.7596, 0.8801, 0.7688, 0.8709, 0.7656, 0.9835, 0.8586, 0.9761, 0.8802, 0.9579, 0.8701, 0.9616, 0.8497, 0.9835, 0.8586, 0.9616, 0.8497, 0.9497, 0.8024, 0.9916, 0.8087, 0.01129, 0.9814, 0.0001356, 0.9323, 0.03744, 0.9239, 0.02937, 0.9724, 0.2347, 0.868, 0.1994, 0.8417, 0.2166, 0.8284, 0.243, 0.8557, 0.2347, 0.868, 0.243, 0.8557, 0.2803, 0.8814, 0.2754, 0.9104, 0.2347, 0.868, 0.2754, 0.9104, 0.248, 0.9401, 0.211, 0.905, 0.2347, 0.868, 0.211, 0.905, 0.1644, 0.8711, 0.1994, 0.8417, 0.3922, 0.9612, 0.4053, 0.9558, 0.4009, 0.9658, 0.3925, 0.9667, 0.5682, 0.9848, 0.5761, 0.9806, 0.5739, 0.9878, 0.8364, 0.9323, 0.8413, 0.937, 0.8364, 0.9418, 0.9904, 0.9919, 0.9898, 0.998, 0.9819, 0.9974, 0.9904, 0.9919, 0.9819, 0.9974, 0.9875, 0.9877, 0.9816, 0.984, 0.9904, 0.981, 0.9875, 0.9877, 0.793, 0.9046, 0.7835, 0.9123, 0.7858, 0.9018, 0.4056, 0.9756, 0.4009, 0.9658, 0.4103, 0.9664, 0.8364, 0.9418, 0.8413, 0.937, 0.8483, 0.9446, 0.8413, 0.9505, 0.8515, 0.9488, 0.8413, 0.9505, 0.8483, 0.9446, 0.6078, 0.6355, 0.613, 0.6423, 0.6053, 0.6432, 0.6028, 0.6372, 0.8021, 0.9187, 0.7917, 0.9193, 0.7964, 0.9087, 0.8015, 0.907, 0.4053, 0.9558, 0.4103, 0.9664, 0.4009, 0.9658, 0.567, 0.9903, 0.5682, 0.9848, 0.5739, 0.9878, 0.5762, 0.999, 0.858, 0.9325, 0.8552, 0.9371, 0.8482, 0.9294, 0.8515, 0.9255, 0.4009, 0.9658, 0.4056, 0.9756, 0.3925, 0.9667, 0.6108, 0.6617, 0.604, 0.6603, 0.6058, 0.6526, 0.613, 0.6531, 0.4103, 0.9664, 0.4118, 0.9732, 0.4056, 0.9756, 0.8483, 0.9446, 0.8552, 0.9371, 0.858, 0.942, 0.8515, 0.9488, 0.5761, 0.9806, 0.5854, 0.9805, 0.5802, 0.989, 0.5739, 0.9878, 0.7972, 0.8989, 0.793, 0.9046, 0.7858, 0.9018, 0.7913, 0.8949, 0.6053, 0.6432, 0.6058, 0.6526, 0.601, 0.6484, 0.8015, 0.907, 0.7964, 0.9087, 0.793, 0.9046, 0.7972, 0.8989, 0.8021, 0.9016, 0.8482, 0.9294, 0.8413, 0.937, 0.8364, 0.9323, 0.8412, 0.9241, 0.5854, 0.9906, 0.5802, 0.989, 0.5854, 0.9805, 0.8483, 0.9446, 0.8413, 0.937, 0.8482, 0.9294, 0.8552, 0.9371, 0.6053, 0.6432, 0.613, 0.6423, 0.613, 0.6531, 0.6058, 0.6526, 0.5835, 0.9994, 0.5762, 0.999, 0.5802, 0.989, 0.5854, 0.9906, 0.4103, 0.9664, 0.4053, 0.9558, 0.4118, 0.9562, 0.9755, 0.9907, 0.9816, 0.984, 0.9875, 0.9877, 0.9819, 0.9974, 0.5762, 0.999, 0.5739, 0.9878, 0.5802, 0.989, 0.7835, 0.9123, 0.793, 0.9046, 0.7964, 0.9087, 0.7917, 0.9193, 0.8924, 0.8002, 0.896, 0.805, 0.8916, 0.8044, 0.8903, 0.8009, 0.9097, 0.6525, 0.9128, 0.6507, 0.9119, 0.6537, 0.8869, 0.9429, 0.882, 0.9385, 0.8869, 0.9336, 0.3805, 0.974, 0.3764, 0.9692, 0.3833, 0.9641, 0.3805, 0.974, 0.3833, 0.9641, 0.3857, 0.975, 0.3921, 0.9738, 0.3871, 0.9822, 0.3857, 0.975, 0.9595, 0.8904, 0.9497, 0.8979, 0.9517, 0.8875, 0.8883, 0.8072, 0.8916, 0.8044, 0.8924, 0.8082, 0.8869, 0.9336, 0.882, 0.9385, 0.875, 0.9308, 0.882, 0.9244, 0.8717, 0.9261, 0.882, 0.9244, 0.875, 0.9308, 0.3857, 0.975, 0.3871, 0.9822, 0.3795, 0.9804, 0.3805, 0.974, 0.9682, 0.9031, 0.958, 0.9044, 0.963, 0.8942, 0.9679, 0.8922, 0.896, 0.805, 0.8924, 0.8082, 0.8916, 0.8044, 0.8924, 0.8002, 0.8932, 0.7992, 0.8966, 0.8014, 0.896, 0.805, 0.8653, 0.9421, 0.8681, 0.938, 0.875, 0.9459, 0.8718, 0.9492, 0.8916, 0.8044, 0.8883, 0.8072, 0.8903, 0.8009, 0.6109, 0.6814, 0.6041, 0.6799, 0.6057, 0.6718, 0.6129, 0.6723, 0.8924, 0.8082, 0.89, 0.8093, 0.8883, 0.8072, 0.875, 0.9308, 0.8681, 0.938, 0.8653, 0.9327, 0.8717, 0.9261, 0.9128, 0.6507, 0.9166, 0.6506, 0.9144, 0.6542, 0.9119, 0.6537, 0.9632, 0.8843, 0.9595, 0.8904, 0.9517, 0.8875, 0.9567, 0.8802, 0.6053, 0.6626, 0.6057, 0.6718, 0.601, 0.6679, 0.9679, 0.8922, 0.963, 0.8942, 0.9595, 0.8904, 0.9632, 0.8843, 0.9682, 0.8867, 0.875, 0.9459, 0.882, 0.9385, 0.8869, 0.9429, 0.882, 0.9507, 0.9166, 0.6548, 0.9144, 0.6542, 0.9166, 0.6506, 0.875, 0.9308, 0.882, 0.9385, 0.875, 0.9459, 0.8681, 0.938, 0.6053, 0.6626, 0.6129, 0.6617, 0.6129, 0.6723, 0.6057, 0.6718, 0.916, 0.6584, 0.9129, 0.6583, 0.9144, 0.6542, 0.9166, 0.6548, 0.8924, 0.8082, 0.896, 0.805, 0.8966, 0.8075, 0.3921, 0.9647, 0.3921, 0.9738, 0.3857, 0.975, 0.3833, 0.9641, 0.9129, 0.6583, 0.9119, 0.6537, 0.9144, 0.6542, 0.9497, 0.8979, 0.9595, 0.8904, 0.963, 0.8942, 0.958, 0.9044, 0.3027, 0.9786, 0.3074, 0.9882, 0.2975, 0.9851, 0.2974, 0.9773, 0.3058, 0.9739, 0.3122, 0.9705, 0.3122, 0.979, 0.9143, 0.6208, 0.9164, 0.6217, 0.9152, 0.6243, 0.5332, 0.9546, 0.5369, 0.9492, 0.5421, 0.9525, 0.789, 0.9234, 0.796, 0.9193, 0.7933, 0.9254, 0.7984, 0.9307, 0.7892, 0.9357, 0.7933, 0.9254, 0.8022, 0.9391, 0.7892, 0.9357, 0.7984, 0.9307, 0.817, 0.9836, 0.8071, 0.977, 0.8148, 0.9723, 0.5421, 0.9336, 0.5409, 0.9395, 0.5317, 0.935, 0.5329, 0.9277, 0.5253, 0.9328, 0.5329, 0.9277, 0.5317, 0.935, 0.7933, 0.9254, 0.7892, 0.9357, 0.7835, 0.9314, 0.789, 0.9234, 0.5325, 0.9785, 0.5317, 0.9891, 0.5215, 0.9867, 0.5221, 0.9817, 0.8065, 0.9666, 0.8148, 0.9723, 0.8071, 0.977, 0.3027, 0.9786, 0.3058, 0.9739, 0.3122, 0.979, 0.3074, 0.9882, 0.5247, 0.9505, 0.5276, 0.9446, 0.5369, 0.9492, 0.5332, 0.9546, 0.8071, 0.977, 0.817, 0.9836, 0.8027, 0.9836, 0.5325, 0.9785, 0.5394, 0.9795, 0.5388, 0.989, 0.5317, 0.9891, 0.8148, 0.9723, 0.822, 0.9789, 0.817, 0.9836, 0.5317, 0.935, 0.5276, 0.9446, 0.5215, 0.9416, 0.5253, 0.9328, 0.9097, 0.6181, 0.9131, 0.6168, 0.9121, 0.621, 0.9097, 0.6213, 0.3058, 0.9739, 0.3006, 0.969, 0.3059, 0.9641, 0.3122, 0.9705, 0.5247, 0.9505, 0.5215, 0.9416, 0.5276, 0.9446, 0.2974, 0.9773, 0.2962, 0.972, 0.3006, 0.969, 0.3058, 0.9739, 0.3027, 0.9786, 0.9164, 0.6176, 0.9164, 0.6217, 0.9143, 0.6208, 0.9131, 0.6168, 0.9143, 0.6208, 0.9121, 0.621, 0.9131, 0.6168, 0.5317, 0.935, 0.5409, 0.9395, 0.5369, 0.9492, 0.5276, 0.9446, 0.5394, 0.9968, 0.5318, 0.998, 0.5317, 0.9891, 0.5388, 0.989, 0.9152, 0.6243, 0.9123, 0.6252, 0.9121, 0.621, 0.9143, 0.6208, 0.8148, 0.9723, 0.8065, 0.9666, 0.8134, 0.9643, 0.8024, 0.9266, 0.7984, 0.9307, 0.7933, 0.9254, 0.796, 0.9193, 0.9123, 0.6252, 0.9097, 0.6213, 0.9121, 0.621, 0.7892, 0.9357, 0.8022, 0.9391, 0.7999, 0.9432, 0.7849, 0.9432, 0.966, 0.976, 0.9707, 0.9856, 0.9608, 0.9825, 0.9607, 0.9747, 0.9691, 0.9713, 0.9755, 0.9679, 0.9755, 0.9764, 0.9143, 0.6123, 0.9164, 0.6132, 0.9152, 0.6158, 0.9506, 0.9401, 0.9542, 0.9347, 0.9595, 0.938, 0.4779, 0.9528, 0.4849, 0.9487, 0.4822, 0.9547, 0.4873, 0.96, 0.4781, 0.9651, 0.4822, 0.9547, 0.4911, 0.9684, 0.4781, 0.9651, 0.4873, 0.96, 0.4453, 0.9838, 0.4354, 0.9771, 0.4431, 0.9724, 0.9595, 0.9191, 0.9583, 0.925, 0.9491, 0.9205, 0.9503, 0.9132, 0.9426, 0.9183, 0.9503, 0.9132, 0.9491, 0.9205, 0.4822, 0.9547, 0.4781, 0.9651, 0.4724, 0.9607, 0.4779, 0.9528, 0.9865, 0.9132, 0.9857, 0.9238, 0.9755, 0.9215, 0.9761, 0.9164, 0.4348, 0.9667, 0.4431, 0.9724, 0.4354, 0.9771, 0.966, 0.976, 0.9691, 0.9713, 0.9755, 0.9764, 0.9707, 0.9856, 0.9421, 0.9359, 0.945, 0.9301, 0.9542, 0.9347, 0.9506, 0.9401, 0.4354, 0.9771, 0.4453, 0.9838, 0.431, 0.9838, 0.9865, 0.9132, 0.9934, 0.9142, 0.9928, 0.9237, 0.9857, 0.9238, 0.4431, 0.9724, 0.4502, 0.9791, 0.4453, 0.9838, 0.9491, 0.9205, 0.945, 0.9301, 0.9389, 0.9271, 0.9426, 0.9183, 0.9097, 0.6096, 0.9131, 0.6083, 0.9121, 0.6125, 0.9097, 0.6128, 0.9691, 0.9713, 0.9639, 0.9664, 0.9692, 0.9615, 0.9755, 0.9679, 0.9421, 0.9359, 0.9389, 0.9271, 0.945, 0.9301, 0.9607, 0.9747, 0.9595, 0.9694, 0.9639, 0.9664, 0.9691, 0.9713, 0.966, 0.976, 0.9164, 0.6092, 0.9164, 0.6132, 0.9143, 0.6123, 0.9131, 0.6083, 0.9143, 0.6123, 0.9121, 0.6125, 0.9131, 0.6083, 0.9491, 0.9205, 0.9583, 0.925, 0.9542, 0.9347, 0.945, 0.9301, 0.9934, 0.9315, 0.9857, 0.9327, 0.9857, 0.9238, 0.9928, 0.9237, 0.9152, 0.6158, 0.9123, 0.6168, 0.9121, 0.6125, 0.9143, 0.6123, 0.4431, 0.9724, 0.4348, 0.9667, 0.4416, 0.9644, 0.4913, 0.9559, 0.4873, 0.96, 0.4822, 0.9547, 0.4849, 0.9487, 0.9123, 0.6168, 0.9097, 0.6128, 0.9121, 0.6125, 0.4781, 0.9651, 0.4911, 0.9684, 0.4888, 0.9726, 0.4738, 0.9726, 0.8654, 0.98, 0.8758, 0.9746, 0.8709, 0.9843, 0.8653, 0.9856, 0.336, 0.9711, 0.3283, 0.9702, 0.334, 0.9641, 0.9163, 0.9316, 0.9121, 0.9277, 0.9163, 0.9224, 0.9142, 0.6776, 0.9164, 0.6786, 0.9141, 0.6818, 0.9142, 0.6776, 0.9141, 0.6818, 0.912, 0.6778, 0.9097, 0.6783, 0.911, 0.674, 0.912, 0.6778, 0.3364, 0.9784, 0.3327, 0.988, 0.3284, 0.9794, 0.8763, 0.9949, 0.8709, 0.9843, 0.8792, 0.9853, 0.9163, 0.9224, 0.9121, 0.9277, 0.9048, 0.9203, 0.9103, 0.9132, 0.9004, 0.9155, 0.9103, 0.9132, 0.9048, 0.9203, 0.912, 0.6778, 0.911, 0.674, 0.9141, 0.6741, 0.9142, 0.6776, 0.8406, 0.9657, 0.8483, 0.9583, 0.8549, 0.9705, 0.8512, 0.9744, 0.8758, 0.9746, 0.8792, 0.9853, 0.8709, 0.9843, 0.9805, 0.9001, 0.9749, 0.8994, 0.9759, 0.8922, 0.9867, 0.8888, 0.8936, 0.9313, 0.8975, 0.9276, 0.9048, 0.9351, 0.9004, 0.9381, 0.8412, 0.9744, 0.8406, 0.9657, 0.8512, 0.9744, 0.8406, 0.9657, 0.8364, 0.961, 0.8432, 0.9542, 0.8483, 0.9583, 0.8792, 0.9853, 0.8831, 0.9931, 0.8763, 0.9949, 0.9048, 0.9203, 0.8975, 0.9276, 0.8936, 0.9221, 0.9004, 0.9155, 0.9695, 0.8914, 0.9682, 0.8819, 0.976, 0.8852, 0.9759, 0.8922, 0.336, 0.9711, 0.3364, 0.9784, 0.3284, 0.9794, 0.3283, 0.9702, 0.8936, 0.9313, 0.8936, 0.9221, 0.8975, 0.9276, 0.3443, 0.9745, 0.3415, 0.9793, 0.3364, 0.9784, 0.336, 0.9711, 0.3414, 0.9699, 0.9048, 0.9351, 0.9121, 0.9277, 0.9163, 0.9316, 0.9104, 0.9391, 0.9775, 0.8802, 0.976, 0.8852, 0.9682, 0.8819, 0.9048, 0.9203, 0.9121, 0.9277, 0.9048, 0.9351, 0.8975, 0.9276, 0.8486, 0.9505, 0.8549, 0.9546, 0.8483, 0.9583, 0.8432, 0.9542, 0.9867, 0.8816, 0.9867, 0.8888, 0.976, 0.8852, 0.9775, 0.8802, 0.8792, 0.9853, 0.8758, 0.9746, 0.8831, 0.9757, 0.9107, 0.6818, 0.9097, 0.6783, 0.912, 0.6778, 0.9141, 0.6818, 0.9867, 0.8888, 0.9759, 0.8922, 0.976, 0.8852, 0.3327, 0.988, 0.3364, 0.9784, 0.3415, 0.9793, 0.3433, 0.988, 0.8365, 0.9799, 0.8469, 0.9744, 0.842, 0.9842, 0.8364, 0.9854, 0.3681, 0.9711, 0.3604, 0.9702, 0.3661, 0.9641, 0.4951, 0.9412, 0.4909, 0.9374, 0.4951, 0.932, 0.9142, 0.662, 0.9164, 0.663, 0.9141, 0.6662, 0.9142, 0.662, 0.9141, 0.6662, 0.912, 0.6622, 0.9097, 0.6627, 0.911, 0.6584, 0.912, 0.6622, 0.3685, 0.9784, 0.3648, 0.988, 0.3605, 0.9794, 0.8475, 0.9947, 0.842, 0.9842, 0.8503, 0.9851, 0.4951, 0.932, 0.4909, 0.9374, 0.4836, 0.93, 0.4891, 0.9228, 0.4792, 0.9251, 0.4891, 0.9228, 0.4836, 0.93, 0.912, 0.6622, 0.911, 0.6584, 0.9141, 0.6585, 0.9142, 0.662, 0.4993, 0.9639, 0.507, 0.9565, 0.5135, 0.9686, 0.5098, 0.9726, 0.8469, 0.9744, 0.8503, 0.9851, 0.842, 0.9842, 0.5073, 0.9925, 0.5018, 0.9917, 0.5027, 0.9845, 0.5135, 0.9811, 0.4724, 0.9409, 0.4763, 0.9372, 0.4836, 0.9447, 0.4792, 0.9477, 0.4998, 0.9725, 0.4993, 0.9639, 0.5098, 0.9726, 0.4993, 0.9639, 0.4951, 0.9592, 0.5019, 0.9524, 0.507, 0.9565, 0.8503, 0.9851, 0.8542, 0.9929, 0.8475, 0.9947, 0.4836, 0.93, 0.4763, 0.9372, 0.4724, 0.9317, 0.4792, 0.9251, 0.4963, 0.9838, 0.4951, 0.9742, 0.5028, 0.9776, 0.5027, 0.9845, 0.3681, 0.9711, 0.3685, 0.9784, 0.3605, 0.9794, 0.3604, 0.9702, 0.4724, 0.9409, 0.4724, 0.9317, 0.4763, 0.9372, 0.3764, 0.9745, 0.3736, 0.9793, 0.3685, 0.9784, 0.3681, 0.9711, 0.3735, 0.9699, 0.4836, 0.9447, 0.4909, 0.9374, 0.4951, 0.9412, 0.4892, 0.9487, 0.5043, 0.9726, 0.5028, 0.9776, 0.4951, 0.9742, 0.4836, 0.93, 0.4909, 0.9374, 0.4836, 0.9447, 0.4763, 0.9372, 0.5072, 0.9487, 0.5135, 0.9527, 0.507, 0.9565, 0.5019, 0.9524, 0.5135, 0.974, 0.5135, 0.9811, 0.5028, 0.9776, 0.5043, 0.9726, 0.8503, 0.9851, 0.8469, 0.9744, 0.8542, 0.9756, 0.9107, 0.6662, 0.9097, 0.6627, 0.912, 0.6622, 0.9141, 0.6662, 0.5135, 0.9811, 0.5027, 0.9845, 0.5028, 0.9776, 0.3648, 0.988, 0.3685, 0.9784, 0.3736, 0.9793, 0.3754, 0.988, 0.4726, 0.978, 0.483, 0.9726, 0.4781, 0.9823, 0.4724, 0.9836, 0.3199, 0.9711, 0.3122, 0.9702, 0.318, 0.9641, 0.4951, 0.9303, 0.4992, 0.9341, 0.4951, 0.9395, 0.5963, 0.9892, 0.6017, 0.9915, 0.596, 0.9994, 0.5963, 0.9892, 0.596, 0.9994, 0.5909, 0.9897, 0.5854, 0.9909, 0.5885, 0.9805, 0.5909, 0.9897, 0.3204, 0.9784, 0.3167, 0.988, 0.3123, 0.9794, 0.4835, 0.9929, 0.4781, 0.9823, 0.4864, 0.9833, 0.4951, 0.9395, 0.4992, 0.9341, 0.5066, 0.9416, 0.501, 0.9487, 0.511, 0.9464, 0.501, 0.9487, 0.5066, 0.9416, 0.5909, 0.9897, 0.5885, 0.9805, 0.5961, 0.9806, 0.5963, 0.9892, 0.5257, 0.9698, 0.5335, 0.9624, 0.54, 0.9745, 0.5363, 0.9785, 0.483, 0.9726, 0.4864, 0.9833, 0.4781, 0.9823, 0.7958, 0.987, 0.7902, 0.9863, 0.7912, 0.9791, 0.802, 0.9757, 0.5177, 0.9306, 0.5139, 0.9343, 0.5066, 0.9268, 0.511, 0.9238, 0.5263, 0.9784, 0.5257, 0.9698, 0.5363, 0.9785, 0.5257, 0.9698, 0.5215, 0.9651, 0.5283, 0.9583, 0.5335, 0.9624, 0.4864, 0.9833, 0.4902, 0.9911, 0.4835, 0.9929, 0.5066, 0.9416, 0.5139, 0.9343, 0.5177, 0.9398, 0.511, 0.9464, 0.7848, 0.9784, 0.7835, 0.9688, 0.7913, 0.9721, 0.7912, 0.9791, 0.3199, 0.9711, 0.3204, 0.9784, 0.3123, 0.9794, 0.3122, 0.9702, 0.5177, 0.9306, 0.5177, 0.9398, 0.5139, 0.9343, 0.3283, 0.9745, 0.3255, 0.9793, 0.3204, 0.9784, 0.3199, 0.9711, 0.3254, 0.9699, 0.5066, 0.9268, 0.4992, 0.9341, 0.4951, 0.9303, 0.5009, 0.9228, 0.7928, 0.9672, 0.7913, 0.9721, 0.7835, 0.9688, 0.5066, 0.9416, 0.4992, 0.9341, 0.5066, 0.9268, 0.5139, 0.9343, 0.5337, 0.9546, 0.54, 0.9586, 0.5335, 0.9624, 0.5283, 0.9583, 0.802, 0.9686, 0.802, 0.9757, 0.7913, 0.9721, 0.7928, 0.9672, 0.4864, 0.9833, 0.483, 0.9726, 0.4902, 0.9737, 0.5877, 0.9994, 0.5854, 0.9909, 0.5909, 0.9897, 0.596, 0.9994, 0.802, 0.9757, 0.7912, 0.9791, 0.7913, 0.9721, 0.3167, 0.988, 0.3204, 0.9784, 0.3255, 0.9793, 0.3272, 0.988, 0.3924, 0.981, 0.4028, 0.9756, 0.3979, 0.9853, 0.3922, 0.9866, 0.352, 0.9711, 0.3443, 0.9702, 0.3501, 0.9641, 0.9163, 0.9207, 0.9205, 0.9245, 0.9163, 0.9299, 0.9142, 0.6698, 0.9164, 0.6708, 0.9141, 0.674, 0.9142, 0.6698, 0.9141, 0.674, 0.912, 0.67, 0.9097, 0.6705, 0.911, 0.6662, 0.912, 0.67, 0.3525, 0.9784, 0.3488, 0.988, 0.3444, 0.9794, 0.4033, 0.9959, 0.3979, 0.9853, 0.4062, 0.9863, 0.9163, 0.9299, 0.9205, 0.9245, 0.9278, 0.9319, 0.9222, 0.9391, 0.9322, 0.9368, 0.9222, 0.9391, 0.9278, 0.9319, 0.912, 0.67, 0.911, 0.6662, 0.9141, 0.6663, 0.9142, 0.6698, 0.8695, 0.9659, 0.8772, 0.9585, 0.8838, 0.9707, 0.88, 0.9746, 0.4028, 0.9756, 0.4062, 0.9863, 0.3979, 0.9853, 0.7773, 0.9921, 0.7717, 0.9913, 0.7727, 0.9842, 0.7835, 0.9808, 0.9389, 0.921, 0.9351, 0.9247, 0.9278, 0.9172, 0.9322, 0.9142, 0.87, 0.9745, 0.8695, 0.9659, 0.88, 0.9746, 0.8695, 0.9659, 0.8653, 0.9612, 0.8721, 0.9544, 0.8772, 0.9585, 0.4062, 0.9863, 0.4101, 0.9941, 0.4033, 0.9959, 0.9278, 0.9319, 0.9351, 0.9247, 0.9389, 0.9302, 0.9322, 0.9368, 0.7663, 0.9834, 0.765, 0.9738, 0.7728, 0.9772, 0.7727, 0.9842, 0.352, 0.9711, 0.3525, 0.9784, 0.3444, 0.9794, 0.3443, 0.9702, 0.9389, 0.921, 0.9389, 0.9302, 0.9351, 0.9247, 0.3604, 0.9745, 0.3576, 0.9793, 0.3525, 0.9784, 0.352, 0.9711, 0.3575, 0.9699, 0.9278, 0.9172, 0.9205, 0.9245, 0.9163, 0.9207, 0.9221, 0.9132, 0.7743, 0.9722, 0.7728, 0.9772, 0.765, 0.9738, 0.9278, 0.9319, 0.9205, 0.9245, 0.9278, 0.9172, 0.9351, 0.9247, 0.8774, 0.9507, 0.8838, 0.9547, 0.8772, 0.9585, 0.8721, 0.9544, 0.7835, 0.9736, 0.7835, 0.9808, 0.7728, 0.9772, 0.7743, 0.9722, 0.4062, 0.9863, 0.4028, 0.9756, 0.4101, 0.9767, 0.9107, 0.674, 0.9097, 0.6705, 0.912, 0.67, 0.9141, 0.674, 0.7835, 0.9808, 0.7727, 0.9842, 0.7728, 0.9772, 0.3488, 0.988, 0.3525, 0.9784, 0.3576, 0.9793, 0.3593, 0.988, 0.8993, 0.8052, 0.9013, 0.8091, 0.8972, 0.8079, 0.8971, 0.8047, 0.9006, 0.8032, 0.9032, 0.8019, 0.9032, 0.8053, 0.9143, 0.6462, 0.9164, 0.6471, 0.9152, 0.6497, 0.9259, 0.9659, 0.9296, 0.9605, 0.9349, 0.9638, 0.8082, 0.9444, 0.8152, 0.9403, 0.8125, 0.9464, 0.8176, 0.9517, 0.8084, 0.9567, 0.8125, 0.9464, 0.8213, 0.9601, 0.8084, 0.9567, 0.8176, 0.9517, 0.9079, 0.9853, 0.898, 0.9787, 0.9058, 0.9739, 0.9349, 0.945, 0.9337, 0.9508, 0.9244, 0.9463, 0.9257, 0.9391, 0.918, 0.9441, 0.9257, 0.9391, 0.9244, 0.9463, 0.8125, 0.9464, 0.8084, 0.9567, 0.8027, 0.9524, 0.8082, 0.9444, 0.4228, 0.9799, 0.422, 0.9905, 0.4118, 0.9882, 0.4124, 0.9831, 0.8975, 0.9682, 0.9058, 0.9739, 0.898, 0.9787, 0.8993, 0.8052, 0.9006, 0.8032, 0.9032, 0.8053, 0.9013, 0.8091, 0.9175, 0.9618, 0.9203, 0.9559, 0.9296, 0.9605, 0.9259, 0.9659, 0.898, 0.9787, 0.9079, 0.9853, 0.8936, 0.9853, 0.4228, 0.9799, 0.4297, 0.9809, 0.4291, 0.9904, 0.422, 0.9905, 0.9058, 0.9739, 0.9129, 0.9806, 0.9079, 0.9853, 0.9244, 0.9463, 0.9203, 0.9559, 0.9143, 0.953, 0.918, 0.9441, 0.9097, 0.6435, 0.9131, 0.6422, 0.9121, 0.6464, 0.9097, 0.6467, 0.9006, 0.8032, 0.8984, 0.8012, 0.9006, 0.7992, 0.9032, 0.8019, 0.9175, 0.9618, 0.9143, 0.953, 0.9203, 0.9559, 0.8971, 0.8047, 0.8966, 0.8025, 0.8984, 0.8012, 0.9006, 0.8032, 0.8993, 0.8052, 0.9164, 0.643, 0.9164, 0.6471, 0.9143, 0.6462, 0.9131, 0.6422, 0.9143, 0.6462, 0.9121, 0.6464, 0.9131, 0.6422, 0.9244, 0.9463, 0.9337, 0.9508, 0.9296, 0.9605, 0.9203, 0.9559, 0.4297, 0.9982, 0.4221, 0.9994, 0.422, 0.9905, 0.4291, 0.9904, 0.9152, 0.6497, 0.9123, 0.6506, 0.9121, 0.6464, 0.9143, 0.6462, 0.9058, 0.9739, 0.8975, 0.9682, 0.9043, 0.9659, 0.8216, 0.9476, 0.8176, 0.9517, 0.8125, 0.9464, 0.8152, 0.9403, 0.9123, 0.6506, 0.9097, 0.6467, 0.9121, 0.6464, 0.8084, 0.9567, 0.8213, 0.9601, 0.8191, 0.9643, 0.8041, 0.9643, 0.4183, 0.9703, 0.423, 0.9799, 0.4131, 0.9768, 0.413, 0.969, 0.4214, 0.9656, 0.4278, 0.9622, 0.4278, 0.9707, 0.9143, 0.6292, 0.9164, 0.6302, 0.9152, 0.6328, 0.9506, 0.9669, 0.9542, 0.9615, 0.9595, 0.9648, 0.789, 0.9474, 0.796, 0.9432, 0.7933, 0.9493, 0.7984, 0.9546, 0.7892, 0.9596, 0.7933, 0.9493, 0.8022, 0.963, 0.7892, 0.9596, 0.7984, 0.9546, 0.9286, 0.9853, 0.9187, 0.9787, 0.9264, 0.9739, 0.9595, 0.946, 0.9583, 0.9518, 0.9491, 0.9473, 0.9503, 0.9401, 0.9426, 0.9452, 0.9503, 0.9401, 0.9491, 0.9473, 0.7933, 0.9493, 0.7892, 0.9596, 0.7835, 0.9553, 0.789, 0.9474, 0.9865, 0.9374, 0.9857, 0.9479, 0.9755, 0.9456, 0.9761, 0.9406, 0.9181, 0.9682, 0.9264, 0.9739, 0.9187, 0.9787, 0.4183, 0.9703, 0.4214, 0.9656, 0.4278, 0.9707, 0.423, 0.9799, 0.9421, 0.9628, 0.945, 0.9569, 0.9542, 0.9615, 0.9506, 0.9669, 0.9187, 0.9787, 0.9286, 0.9853, 0.9143, 0.9853, 0.9865, 0.9374, 0.9934, 0.9384, 0.9928, 0.9479, 0.9857, 0.9479, 0.9264, 0.9739, 0.9335, 0.9806, 0.9286, 0.9853, 0.9491, 0.9473, 0.945, 0.9569, 0.9389, 0.954, 0.9426, 0.9452, 0.9097, 0.6265, 0.9131, 0.6252, 0.9121, 0.6294, 0.9097, 0.6298, 0.4214, 0.9656, 0.4162, 0.9607, 0.4215, 0.9558, 0.4278, 0.9622, 0.9421, 0.9628, 0.9389, 0.954, 0.945, 0.9569, 0.413, 0.969, 0.4118, 0.9636, 0.4162, 0.9607, 0.4214, 0.9656, 0.4183, 0.9703, 0.9164, 0.6261, 0.9164, 0.6302, 0.9143, 0.6292, 0.9131, 0.6252, 0.9143, 0.6292, 0.9121, 0.6294, 0.9131, 0.6252, 0.9491, 0.9473, 0.9583, 0.9518, 0.9542, 0.9615, 0.945, 0.9569, 0.9934, 0.9557, 0.9857, 0.9568, 0.9857, 0.9479, 0.9928, 0.9479, 0.9152, 0.6328, 0.9123, 0.6337, 0.9121, 0.6294, 0.9143, 0.6292, 0.9264, 0.9739, 0.9181, 0.9682, 0.9249, 0.9659, 0.8024, 0.9505, 0.7984, 0.9546, 0.7933, 0.9493, 0.796, 0.9432, 0.9123, 0.6337, 0.9097, 0.6298, 0.9121, 0.6294, 0.7892, 0.9596, 0.8022, 0.963, 0.7999, 0.9672, 0.7849, 0.9672, 0.966, 0.9519, 0.9707, 0.9615, 0.9608, 0.9584, 0.9607, 0.9506, 0.9691, 0.9471, 0.9755, 0.9438, 0.9755, 0.9523, 0.9143, 0.6038, 0.9164, 0.6048, 0.9152, 0.6074, 0.9053, 0.9659, 0.909, 0.9605, 0.9143, 0.9638, 0.4364, 0.9446, 0.4434, 0.9405, 0.4407, 0.9465, 0.4458, 0.9518, 0.4366, 0.9569, 0.4407, 0.9465, 0.4496, 0.9602, 0.4366, 0.9569, 0.4458, 0.9518, 0.4646, 0.9838, 0.4547, 0.9771, 0.4624, 0.9724, 0.9143, 0.945, 0.913, 0.9508, 0.9038, 0.9463, 0.9051, 0.9391, 0.8974, 0.9441, 0.9051, 0.9391, 0.9038, 0.9463, 0.4407, 0.9465, 0.4366, 0.9569, 0.431, 0.9525, 0.4364, 0.9446, 0.5601, 0.9805, 0.5593, 0.991, 0.5491, 0.9887, 0.5497, 0.9837, 0.4541, 0.9667, 0.4624, 0.9724, 0.4547, 0.9771, 0.966, 0.9519, 0.9691, 0.9471, 0.9755, 0.9523, 0.9707, 0.9615, 0.8969, 0.9618, 0.8997, 0.9559, 0.909, 0.9605, 0.9053, 0.9659, 0.4547, 0.9771, 0.4646, 0.9838, 0.4502, 0.9838, 0.5601, 0.9805, 0.567, 0.9815, 0.5664, 0.991, 0.5593, 0.991, 0.4624, 0.9724, 0.4695, 0.9791, 0.4646, 0.9838, 0.9038, 0.9463, 0.8997, 0.9559, 0.8936, 0.953, 0.8974, 0.9441, 0.9097, 0.6011, 0.9131, 0.5998, 0.9121, 0.604, 0.9097, 0.6043, 0.9691, 0.9471, 0.9639, 0.9422, 0.9692, 0.9374, 0.9755, 0.9438, 0.8969, 0.9618, 0.8936, 0.953, 0.8997, 0.9559, 0.9607, 0.9506, 0.9595, 0.9452, 0.9639, 0.9422, 0.9691, 0.9471, 0.966, 0.9519, 0.9164, 0.6007, 0.9164, 0.6048, 0.9143, 0.6038, 0.9131, 0.5998, 0.9143, 0.6038, 0.9121, 0.604, 0.9131, 0.5998, 0.9038, 0.9463, 0.913, 0.9508, 0.909, 0.9605, 0.8997, 0.9559, 0.567, 0.9988, 0.5594, 0.9999, 0.5593, 0.991, 0.5664, 0.991, 0.9152, 0.6074, 0.9123, 0.6083, 0.9121, 0.604, 0.9143, 0.6038, 0.4624, 0.9724, 0.4541, 0.9667, 0.4609, 0.9644, 0.4498, 0.9477, 0.4458, 0.9518, 0.4407, 0.9465, 0.4434, 0.9405, 0.9123, 0.6083, 0.9097, 0.6043, 0.9121, 0.604, 0.4366, 0.9569, 0.4496, 0.9602, 0.4473, 0.9644, 0.4324, 0.9644, 0.1002, 0.3787, 0.09828, 0.2769, 0.1162, 0.2752, 0.1217, 0.3771, 0.966, 0.9277, 0.9707, 0.9374, 0.9608, 0.9342, 0.9607, 0.9264, 0.9691, 0.923, 0.9755, 0.9197, 0.9755, 0.9281, 0.9143, 0.6377, 0.9164, 0.6386, 0.9152, 0.6412, 0.9382, 0.9038, 0.9419, 0.8984, 0.9471, 0.9017, 0.4553, 0.9446, 0.4623, 0.9405, 0.4596, 0.9465, 0.4647, 0.9518, 0.4555, 0.9569, 0.4596, 0.9465, 0.4684, 0.9602, 0.4555, 0.9569, 0.4647, 0.9518, 0.9532, 0.9863, 0.9433, 0.9797, 0.951, 0.975, 0.9471, 0.8829, 0.9459, 0.8887, 0.9367, 0.8842, 0.9379, 0.8769, 0.9302, 0.882, 0.9379, 0.8769, 0.9367, 0.8842, 0.4596, 0.9465, 0.4555, 0.9569, 0.4498, 0.9525, 0.4553, 0.9446, 0.9865, 0.9615, 0.9857, 0.9721, 0.9755, 0.9697, 0.9761, 0.9647, 0.9427, 0.9692, 0.951, 0.975, 0.9433, 0.9797, 0.966, 0.9277, 0.9691, 0.923, 0.9755, 0.9281, 0.9707, 0.9374, 0.9297, 0.8997, 0.9326, 0.8938, 0.9419, 0.8984, 0.9382, 0.9038, 0.9433, 0.9797, 0.9532, 0.9863, 0.9389, 0.9863, 0.9865, 0.9615, 0.9934, 0.9625, 0.9928, 0.972, 0.9857, 0.9721, 0.951, 0.975, 0.9582, 0.9816, 0.9532, 0.9863, 0.9367, 0.8842, 0.9326, 0.8938, 0.9265, 0.8908, 0.9302, 0.882, 0.9097, 0.635, 0.9131, 0.6337, 0.9121, 0.6379, 0.9097, 0.6382, 0.9691, 0.923, 0.9639, 0.9181, 0.9692, 0.9132, 0.9755, 0.9197, 0.9297, 0.8997, 0.9265, 0.8908, 0.9326, 0.8938, 0.9607, 0.9264, 0.9595, 0.9211, 0.9639, 0.9181, 0.9691, 0.923, 0.966, 0.9277, 0.9164, 0.6346, 0.9164, 0.6386, 0.9143, 0.6377, 0.9131, 0.6337, 0.9143, 0.6377, 0.9121, 0.6379, 0.9131, 0.6337, 0.9367, 0.8842, 0.9459, 0.8887, 0.9419, 0.8984, 0.9326, 0.8938, 0.9934, 0.9798, 0.9857, 0.981, 0.9857, 0.9721, 0.9928, 0.972, 0.9152, 0.6412, 0.9123, 0.6422, 0.9121, 0.6379, 0.9143, 0.6377, 0.951, 0.975, 0.9427, 0.9692, 0.9496, 0.9669, 0.4686, 0.9477, 0.4647, 0.9518, 0.4596, 0.9465, 0.4623, 0.9405, 0.9123, 0.6422, 0.9097, 0.6382, 0.9121, 0.6379, 0.4555, 0.9569, 0.4684, 0.9602, 0.4662, 0.9644, 0.4512, 0.9644])
me_cube_036.materials.append(mat_material_005)
me_cube_036.use_remesh_preserve_volume = False
me_cube_036.use_remesh_preserve_attributes = False
me_cube_036.use_mirror_vertex_groups = False
me_cube_036.update()

# ---- objects
ob_point = bpy.data.objects.new('Point', light_point)
ob_apple_4 = bpy.data.objects.new('Apple_4', me_cube_036)

# ---- transforms, parenting, visibility, modifiers, constraints
ob_point.location = (0.2365, 1.733, 2.087)
ob_point.lineart.crease_threshold = 0.0
ob_apple_4.location = (0.0, 0.0, 0.0)
ob_apple_4.lineart.crease_threshold = 0.0

# ---- collection membership
col_collection_1.objects.link(ob_point)
col_collection_1.objects.link(ob_apple_4)

# ---- scene / render settings (as saved in the file)
scene.frame_start = 1; scene.frame_end = 250; scene.frame_set(0)
scene.render.engine = 'BLENDER_EEVEE_NEXT'
scene.render.resolution_x = 1000
scene.render.resolution_y = 1000
scene.render.dither_intensity = 0.0
scene.cycles.samples = 200
scene.cycles.sampling_pattern = 'TABULATED_SOBOL'
scene.cycles.light_sampling_threshold = 0.0
scene.cycles.use_adaptive_sampling = False
scene.cycles.use_light_tree = False
scene.cycles.caustics_reflective = False
scene.cycles.caustics_refractive = False
scene.cycles.blur_glossy = 0.0
scene.cycles.max_bounces = 2
scene.cycles.pixel_filter_type = 'GAUSSIAN'
scene.cycles.sample_clamp_indirect = 0.0
scene.view_settings.view_transform = 'Standard'
bpy.context.view_layer.update()

# ---- added for rendering (the .blend has no active camera): camera
cam_auto = bpy.data.cameras.new('AutoCamera')
cam_auto.lens = 50.0
cam_auto.sensor_width = 36.0
cam_auto.clip_end = 1000.0
ob_auto_camera = bpy.data.objects.new('AutoCamera', cam_auto)
scene.collection.objects.link(ob_auto_camera)
ob_auto_camera.location = (21.2503, -21.9879, 22.7725)
ob_auto_camera.rotation_euler = (1.09748, -7.21219e-08, 0.694738)
scene.camera = ob_auto_camera
bpy.context.view_layer.update()

